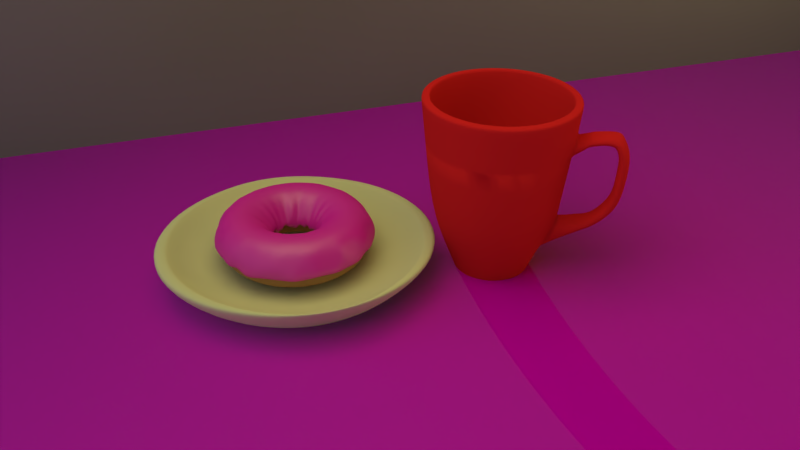 # Source: untitled8.blend  (saved by Blender 2.79.0; exported with 4.5.12 LTS)
import bpy
from mathutils import Matrix  # noqa: F401  (used for matrix-valued properties, if any)

bpy.ops.wm.read_factory_settings(use_empty=True)
scene = bpy.context.scene
scene.name = 'Scene'

# ---- collections
col_collection_1 = bpy.data.collections.new('Collection 1'); scene.collection.children.link(col_collection_1)
col_collection_2 = bpy.data.collections.new('Collection 2'); scene.collection.children.link(col_collection_2)
col_collection_3 = bpy.data.collections.new('Collection 3'); scene.collection.children.link(col_collection_3)
col_collection_4 = bpy.data.collections.new('Collection 4'); scene.collection.children.link(col_collection_4)
col_collection_4.hide_render = True
col_collection_4.hide_viewport = True

# ---- images (referenced by path relative to the original .blend; pixels are not part of the script)
import os
ASSET_DIR = os.environ.get("B2B_ASSET_DIR", "")  # directory of the original .blend (textures are referenced by path, not embedded)
HERE = os.path.dirname(os.path.abspath(__file__))  # packed textures are extracted next to this script under _unpacked/

def load_image(name, relpath, width, height, colorspace="sRGB"):
    """Load a texture the original file referenced (path relative to the .blend, or extracted next to this script)."""
    p = next((c for c in (os.path.join(HERE, relpath), os.path.join(ASSET_DIR, relpath)) if relpath and os.path.exists(c)), "")
    if p:
        img = bpy.data.images.load(p, check_existing=True)
        img.name = name
    else:  # same state as the original file: an image datablock whose file is absent (Cycles renders it pink)
        img = bpy.data.images.new(name, width, height)
        img.source = "FILE"
        img.filepath = "//" + (relpath or name)
    img.colorspace_settings.name = colorspace
    return img
img_fabricfleece001_col_var1_3k_jpg = load_image('FabricFleece001_COL_VAR1_3K.jpg', 'FabricFleece001_COL_VAR1_3K.jpg', 1024, 1024, 'sRGB')
img_fabricfleece001_nrm_3k_jpg = load_image('FabricFleece001_NRM_3K.jpg', 'FabricFleece001_NRM_3K.jpg', 1024, 1024, 'Non-Color')

# ---- materials (node trees are filled in below, after node groups)
mat_material_002 = bpy.data.materials.new('Material.002')
mat_material_002.alpha_threshold = 0.0
mat_material_002.roughness = 0.5
mat_material_001 = bpy.data.materials.new('Material.001')
mat_material_001.alpha_threshold = 0.0
mat_material_001.roughness = 0.5
mat_material_003 = bpy.data.materials.new('Material.003')
mat_material_003.alpha_threshold = 0.0
mat_material_003.roughness = 0.5
mat_material_005 = bpy.data.materials.new('Material.005')
mat_material_005.alpha_threshold = 0.0
mat_material_005.roughness = 0.5
mat_material_004 = bpy.data.materials.new('Material.004')
mat_material_004.alpha_threshold = 0.0
mat_material_004.roughness = 0.5
mat_material = bpy.data.materials.new('Material')
mat_material.alpha_threshold = 0.0
mat_material.roughness = 0.5
mat_yellow = bpy.data.materials.new('yellow')
mat_yellow.alpha_threshold = 0.0
mat_yellow.roughness = 0.5
mat_green = bpy.data.materials.new('green')
mat_green.alpha_threshold = 0.0
mat_green.roughness = 0.5
mat_sprikle_blue = bpy.data.materials.new('sprikle_blue')
mat_sprikle_blue.alpha_threshold = 0.0
mat_sprikle_blue.roughness = 0.5

# ---- material node trees
mat_material_002.use_nodes = True; mat_material_002.node_tree.nodes.clear()
_N = mat_material_002.node_tree.nodes; _L = mat_material_002.node_tree.links
n0 = _N.new('ShaderNodeOutputMaterial'); n0.name = 'Material Output'; n0.location = (460, 306)
n1 = _N.new('ShaderNodeMixShader'); n1.name = 'Mix Shader'; n1.location = (240, 326)
n1.inputs[0].default_value = 0.1
n2 = _N.new('ShaderNodeBsdfDiffuse'); n2.name = 'Diffuse BSDF'; n2.location = (20, 397)
n2.inputs[0].default_value = (0.8, 0.01122, 0.509, 1.0)
n2.inputs[1].default_value = 0.25
n3 = _N.new('ShaderNodeBsdfAnisotropic'); n3.name = 'Glossy BSDF'; n3.location = (25, 238)
n3.distribution = 'GGX'
n3.inputs[1].default_value = 0.4472
_L.new(n2.outputs[0], n1.inputs[1])
_L.new(n1.outputs[0], n0.inputs[0])
_L.new(n3.outputs[0], n1.inputs[2])
n0.is_active_output = True
mat_material_001.use_nodes = True; mat_material_001.node_tree.nodes.clear()
_N = mat_material_001.node_tree.nodes; _L = mat_material_001.node_tree.links
n0 = _N.new('ShaderNodeBsdfDiffuse'); n0.name = 'Diffuse BSDF'; n0.location = (10, 300)
n0.inputs[0].default_value = (0.8864, 0.4678, 0.214, 1.0)
n0.inputs[1].default_value = 0.375
n1 = _N.new('ShaderNodeMixShader'); n1.name = 'Mix Shader'; n1.location = (267, 311)
n2 = _N.new('ShaderNodeOutputMaterial'); n2.name = 'Material Output'; n2.location = (467, 324)
n2.width = 159
_L.new(n0.outputs[0], n1.inputs[1])
_L.new(n1.outputs[0], n2.inputs[0])
n2.is_active_output = True
mat_material_003.use_nodes = True; mat_material_003.node_tree.nodes.clear()
_N = mat_material_003.node_tree.nodes; _L = mat_material_003.node_tree.links
n0 = _N.new('ShaderNodeBsdfDiffuse'); n0.name = 'Diffuse BSDF'; n0.location = (10, 300)
n0.inputs[0].default_value = (0.8, 0.02118, 0.02715, 1.0)
n0.inputs[1].default_value = 0.225
n1 = _N.new('ShaderNodeBsdfAnisotropic'); n1.name = 'Glossy BSDF'; n1.location = (10, 146)
n1.distribution = 'GGX'
n1.inputs[0].default_value = (0.0, 0.0, 0.0, 1.0)
n1.inputs[1].default_value = 0.5477
n2 = _N.new('ShaderNodeOutputMaterial'); n2.name = 'Material Output'; n2.location = (479, 230)
n3 = _N.new('ShaderNodeMixShader'); n3.name = 'Mix Shader'; n3.location = (259, 274)
n3.inputs[0].default_value = 0.1
_L.new(n0.outputs[0], n3.inputs[1])
_L.new(n3.outputs[0], n2.inputs[0])
_L.new(n1.outputs[0], n3.inputs[2])
n2.is_active_output = True
mat_material_005.use_nodes = True; mat_material_005.node_tree.nodes.clear()
_N = mat_material_005.node_tree.nodes; _L = mat_material_005.node_tree.links
n0 = _N.new('ShaderNodeBsdfDiffuse'); n0.name = 'Diffuse BSDF'; n0.location = (10, 300)
n0.inputs[0].default_value = (0.151, 0.151, 0.151, 1.0)
n1 = _N.new('ShaderNodeBsdfAnisotropic'); n1.name = 'Glossy BSDF'; n1.location = (23, 130)
n1.distribution = 'GGX'
n1.inputs[1].default_value = 0.4472
n2 = _N.new('ShaderNodeMixShader'); n2.name = 'Mix Shader'; n2.location = (220, 205)
n2.inputs[0].default_value = 0.1636
n3 = _N.new('ShaderNodeOutputMaterial'); n3.name = 'Material Output'; n3.location = (418, 257)
_L.new(n0.outputs[0], n2.inputs[1])
_L.new(n1.outputs[0], n2.inputs[2])
_L.new(n2.outputs[0], n3.inputs[0])
n3.is_active_output = True
mat_material_004.use_nodes = True; mat_material_004.node_tree.nodes.clear()
_N = mat_material_004.node_tree.nodes; _L = mat_material_004.node_tree.links
n0 = _N.new('ShaderNodeOutputMaterial'); n0.name = 'Material Output'; n0.location = (709, 294)
n1 = _N.new('ShaderNodeTexImage'); n1.name = 'Image Texture'; n1.location = (-213, 301)
n1.width = 140
n1.image = img_fabricfleece001_col_var1_3k_jpg
n2 = _N.new('ShaderNodeMixShader'); n2.name = 'Mix Shader'; n2.location = (426, 338)
n2.inputs[0].default_value = 0.1909
n3 = _N.new('ShaderNodeTexImage'); n3.name = 'Image Texture.001'; n3.location = (-200, 8)
n3.width = 140
n3.image = img_fabricfleece001_nrm_3k_jpg
n4 = _N.new('ShaderNodeBsdfDiffuse'); n4.name = 'Diffuse BSDF'; n4.location = (250, 336)
n4.inputs[1].default_value = 0.2333
n5 = _N.new('ShaderNodeNormalMap'); n5.name = 'Normal Map'; n5.location = (20, 96)
n6 = _N.new('ShaderNodeBsdfAnisotropic'); n6.name = 'Glossy BSDF'; n6.location = (269, 163)
n6.distribution = 'GGX'
n6.inputs[0].default_value = (0.8, 0.7409, 0.785, 1.0)
n6.inputs[1].default_value = 0.0
_L.new(n4.outputs[0], n2.inputs[1])
_L.new(n2.outputs[0], n0.inputs[0])
_L.new(n6.outputs[0], n2.inputs[2])
_L.new(n1.outputs[0], n4.inputs[0])
_L.new(n3.outputs[0], n5.inputs[1])
_L.new(n5.outputs[0], n4.inputs[2])
_L.new(n5.outputs[0], n6.inputs[4])
n0.is_active_output = True
mat_material.use_nodes = True; mat_material.node_tree.nodes.clear()
_N = mat_material.node_tree.nodes; _L = mat_material.node_tree.links
n0 = _N.new('ShaderNodeOutputMaterial'); n0.name = 'Material Output'; n0.location = (385, 300)
n1 = _N.new('ShaderNodeBsdfDiffuse'); n1.name = 'Diffuse BSDF'; n1.location = (10, 300)
n1.inputs[0].default_value = (0.7421, 0.7181, 0.4597, 1.0)
n1.inputs[1].default_value = 0.1833
n2 = _N.new('ShaderNodeMixShader'); n2.name = 'Mix Shader'; n2.location = (218, 222)
n2.inputs[0].default_value = 0.03636
n3 = _N.new('ShaderNodeBsdfAnisotropic'); n3.name = 'Glossy BSDF'; n3.location = (7, 150)
n3.distribution = 'GGX'
n3.inputs[0].default_value = (0.04499, 0.8, 0.01431, 1.0)
n3.inputs[1].default_value = 0.483
_L.new(n1.outputs[0], n2.inputs[1])
_L.new(n2.outputs[0], n0.inputs[0])
_L.new(n3.outputs[0], n2.inputs[2])
n0.is_active_output = True
mat_yellow.use_nodes = True; mat_yellow.node_tree.nodes.clear()
_N = mat_yellow.node_tree.nodes; _L = mat_yellow.node_tree.links
n0 = _N.new('ShaderNodeOutputMaterial'); n0.name = 'Material Output'; n0.location = (433, 300)
n1 = _N.new('ShaderNodeMixShader'); n1.name = 'Mix Shader'; n1.location = (198, 309)
n1.inputs[0].default_value = 0.4
n2 = _N.new('ShaderNodeBsdfDiffuse'); n2.name = 'Diffuse BSDF'; n2.location = (-94, 299)
n2.inputs[0].default_value = (0.8, 0.6902, 0.0403, 1.0)
n3 = _N.new('ShaderNodeBsdfAnisotropic'); n3.name = 'Glossy BSDF'; n3.location = (-86, 149)
n3.distribution = 'GGX'
n3.inputs[1].default_value = 0.3764
_L.new(n2.outputs[0], n1.inputs[1])
_L.new(n1.outputs[0], n0.inputs[0])
_L.new(n3.outputs[0], n1.inputs[2])
n0.is_active_output = True
mat_green.use_nodes = True; mat_green.node_tree.nodes.clear()
_N = mat_green.node_tree.nodes; _L = mat_green.node_tree.links
n0 = _N.new('ShaderNodeOutputMaterial'); n0.name = 'Material Output'; n0.location = (433, 300)
n1 = _N.new('ShaderNodeMixShader'); n1.name = 'Mix Shader'; n1.location = (198, 309)
n1.inputs[0].default_value = 0.4
n2 = _N.new('ShaderNodeBsdfDiffuse'); n2.name = 'Diffuse BSDF'; n2.location = (-94, 299)
n2.inputs[0].default_value = (0.09244, 0.8, 0.05955, 1.0)
n3 = _N.new('ShaderNodeBsdfAnisotropic'); n3.name = 'Glossy BSDF'; n3.location = (-86, 149)
n3.distribution = 'GGX'
n3.inputs[1].default_value = 0.3764
_L.new(n2.outputs[0], n1.inputs[1])
_L.new(n1.outputs[0], n0.inputs[0])
_L.new(n3.outputs[0], n1.inputs[2])
n0.is_active_output = True
mat_sprikle_blue.use_nodes = True; mat_sprikle_blue.node_tree.nodes.clear()
_N = mat_sprikle_blue.node_tree.nodes; _L = mat_sprikle_blue.node_tree.links
n0 = _N.new('ShaderNodeOutputMaterial'); n0.name = 'Material Output'; n0.location = (433, 300)
n1 = _N.new('ShaderNodeMixShader'); n1.name = 'Mix Shader'; n1.location = (198, 309)
n1.inputs[0].default_value = 0.4
n2 = _N.new('ShaderNodeBsdfDiffuse'); n2.name = 'Diffuse BSDF'; n2.location = (-94, 299)
n2.inputs[0].default_value = (0.01574, 0.01354, 0.8, 1.0)
n3 = _N.new('ShaderNodeBsdfAnisotropic'); n3.name = 'Glossy BSDF'; n3.location = (-86, 149)
n3.distribution = 'GGX'
n3.inputs[1].default_value = 0.3764
_L.new(n2.outputs[0], n1.inputs[1])
_L.new(n1.outputs[0], n0.inputs[0])
_L.new(n3.outputs[0], n1.inputs[2])
n0.is_active_output = True

# ---- world
world_world = bpy.data.worlds.new('World'); scene.world = world_world
world_world.use_nodes = True; world_world.node_tree.nodes.clear()
_N = world_world.node_tree.nodes; _L = world_world.node_tree.links
n0 = _N.new('ShaderNodeOutputWorld'); n0.name = 'World Output'; n0.location = (300, 300)
n1 = _N.new('ShaderNodeBackground'); n1.name = 'Background'; n1.location = (10, 300)
n1.inputs[0].default_value = (0.3185, 0.3185, 0.3185, 1.0)
n1.inputs[1].default_value = 0.0
_L.new(n1.outputs[0], n0.inputs[0])
n0.is_active_output = True
world_world.color = (0.05088, 0.05088, 0.05088)
world_world.use_sun_shadow = False
world_world.sun_shadow_jitter_overblur = 0.0
world_world.cycles.sampling_method = 'MANUAL'

# ---- cameras
cam_camera = bpy.data.cameras.new('Camera')
cam_camera.clip_end = 100.0
cam_camera.lens = 35.0
cam_camera.sensor_width = 30.39
cam_camera.sensor_height = 18.0
cam_camera.ortho_scale = 7.314
cam_camera.panorama_type = 'EQUIRECTANGULAR'
cam_camera.dof.focus_distance = 0.0

# ---- lights
light_area_002 = bpy.data.lights.new('Area.002', 'AREA')
light_area_002.color = (1.0, 0.8853, 0.331)
light_area_002.transmission_factor = 0.0
light_area_002.energy = 392.7
light_area_002.shadow_buffer_clip_start = 0.5
light_area_002.shadow_soft_size = 2.312
light_area_002.shadow_maximum_resolution = 0.006
light_area_002.use_absolute_resolution = True
light_area_002.size = 2.312
light_area_002.size_y = 0.1
light_area_001 = bpy.data.lights.new('Area.001', 'AREA')
light_area_001.color = (1.0, 0.8853, 0.331)
light_area_001.transmission_factor = 0.0
light_area_001.energy = 392.7
light_area_001.shadow_buffer_clip_start = 0.5
light_area_001.shadow_soft_size = 2.312
light_area_001.shadow_maximum_resolution = 0.006
light_area_001.use_absolute_resolution = True
light_area_001.size = 2.312
light_area_001.size_y = 0.1
light_area = bpy.data.lights.new('Area', 'AREA')
light_area.color = (0.8795, 1.0, 0.971)
light_area.transmission_factor = 0.0
light_area.energy = 7854.0
light_area.shadow_buffer_clip_start = 0.5
light_area.shadow_soft_size = 20.0
light_area.shadow_maximum_resolution = 0.006
light_area.use_absolute_resolution = True
light_area.size = 20.0
light_area.size_y = 0.1

# ---- meshes
me_torus_003 = bpy.data.meshes.new('Torus.003')
me_torus_003.from_pydata([(0.9046, 0.0001829, -0.01768), (0.877, 0.0002494, 0.05565), (0.7855, 0.0003497, 0.2378), (0.6386, 0.0003497, 0.2772), (0.4916, 0.0003497, 0.2378), (0.3628, 3.801e-05, 0.1277), (0.3389, 0.0002539, -0.02711), (0.8834, 0.1164, -0.06483), (0.8505, 0.1121, 0.1287), (0.7788, 0.1029, 0.2378), (0.6331, 0.08372, 0.2772), (0.4874, 0.06455, 0.2378), (0.3772, 0.04998, 0.08953), (0.3259, 0.04301, -0.09469), (0.8578, 0.23, -0.01645), (0.8417, 0.2258, 0.09197), (0.7587, 0.2037, 0.2378), (0.6168, 0.1657, 0.2772), (0.4749, 0.1276, 0.2378), (0.357, 0.0958, 0.0641), (0.3255, 0.08749, -0.0208), (0.832, 0.3448, -0.07536), (0.8108, 0.3362, 0.1057), (0.7257, 0.301, 0.2378), (0.5899, 0.2448, 0.2772), (0.4542, 0.1886, 0.2378), (0.3404, 0.1412, 0.0437), (0.3108, 0.129, -0.08138), (0.7637, 0.441, -0.003206), (0.7546, 0.4359, 0.1324), (0.6802, 0.3932, 0.2378), (0.553, 0.3197, 0.2772), (0.4257, 0.2463, 0.2378), (0.3303, 0.1911, 0.06097), (0.2896, 0.1675, -0.09262), (0.7067, 0.5424, -0.0849), (0.6892, 0.5291, 0.08364), (0.6231, 0.4786, 0.2378), (0.5066, 0.3892, 0.2772), (0.39, 0.2998, 0.2378), (0.2879, 0.221, 0.06811), (0.2666, 0.2048, -0.02006), (0.6429, 0.6433, -0.06568), (0.618, 0.6184, 0.1032), (0.5554, 0.5559, 0.2378), (0.4515, 0.452, 0.2772), (0.3476, 0.3481, 0.2378), (0.2659, 0.2663, 0.04813), (0.2348, 0.235, -0.06451), (0.5388, 0.7023, -0.04067), (0.5416, 0.7064, 0.08157), (0.4781, 0.6237, 0.2378), (0.3887, 0.5071, 0.2772), (0.2992, 0.3906, 0.2378), (0.2309, 0.3014, 0.1231), (0.2019, 0.2634, -0.07135), (0.4419, 0.7655, -0.04677), (0.4399, 0.7625, 0.1098), (0.3926, 0.6808, 0.2378), (0.3192, 0.5535, 0.2772), (0.2457, 0.4263, 0.2378), (0.183, 0.3172, 0.07751), (0.1653, 0.2865, -0.06077), (0.342, 0.8259, -0.05688), (0.3244, 0.7834, 0.1223), (0.3005, 0.7262, 0.2378), (0.2442, 0.5905, 0.2772), (0.188, 0.4548, 0.2378), (0.1431, 0.3461, 0.1001), (0.1307, 0.3163, -0.03884), (0.2394, 0.8943, -0.05844), (0.2222, 0.8297, 0.07108), (0.2031, 0.7593, 0.2378), (0.1651, 0.6173, 0.2772), (0.1271, 0.4754, 0.2378), (0.09776, 0.3657, 0.1152), (0.08784, 0.3287, -0.09395), (0.1155, 0.8774, -0.06666), (0.1102, 0.8376, 0.1192), (0.1023, 0.7793, 0.2378), (0.08317, 0.6336, 0.2772), (0.064, 0.488, 0.2378), (0.04761, 0.362, 0.1179), (0.04373, 0.3333, -0.0754), (-0.0001512, 0.9182, -0.03479), (-7.492e-06, 0.8393, 0.1303), (-0.0002019, 0.786, 0.2378), (-0.0002019, 0.6391, 0.2772), (-0.0002019, 0.4922, 0.2378), (-7.466e-08, 0.3602, 0.06572), (-7.68e-05, 0.3316, -0.0153), (-0.1162, 0.8822, -0.04933), (-0.1098, 0.8337, 0.09824), (-0.1028, 0.7793, 0.2378), (-0.08358, 0.6336, 0.2772), (-0.0644, 0.488, 0.2378), (-0.04928, 0.3735, 0.1008), (-0.04425, 0.3353, -0.06757), (-0.2378, 0.8872, -0.04752), (-0.2194, 0.8187, 0.07338), (-0.2035, 0.7593, 0.2378), (-0.1655, 0.6173, 0.2772), (-0.1275, 0.4754, 0.2378), (-0.09475, 0.3535, 0.1052), (-0.08712, 0.3249, -0.03787), (-0.337, 0.8135, -0.04964), (-0.3391, 0.8185, 0.09888), (-0.3009, 0.7262, 0.2378), (-0.2446, 0.5905, 0.2772), (-0.1884, 0.4548, 0.2378), (-0.1408, 0.3398, 0.0722), (-0.129, 0.3113, -0.0495), (-0.4605, 0.7976, -0.03617), (-0.42, 0.7274, 0.1046), (-0.393, 0.6808, 0.2378), (-0.3196, 0.5535, 0.2772), (-0.2461, 0.4263, 0.2378), (-0.1824, 0.3158, 0.07849), (-0.1643, 0.2846, -0.05542), (-0.5511, 0.7182, -0.04796), (-0.52, 0.6777, 0.1082), (-0.4785, 0.6237, 0.2378), (-0.3891, 0.5071, 0.2772), (-0.2996, 0.3906, 0.2378), (-0.2241, 0.2921, 0.06337), (-0.1998, 0.2604, -0.04655), (-0.6194, 0.6194, -0.0168), (-0.6163, 0.6164, 0.1166), (-0.5558, 0.5559, 0.2378), (-0.4519, 0.452, 0.2772), (-0.348, 0.3481, 0.2378), (-0.2553, 0.2553, 0.1084), (-0.2336, 0.2337, -0.05461), (-0.7207, 0.5532, -0.02337), (-0.6828, 0.524, 0.1039), (-0.6235, 0.4786, 0.2378), (-0.507, 0.3892, 0.2772), (-0.3904, 0.2998, 0.2378), (-0.297, 0.228, 0.1265), (-0.2584, 0.1983, -0.014), (-0.7663, 0.4425, -0.05063), (-0.7307, 0.4219, 0.07192), (-0.6806, 0.3932, 0.2378), (-0.5534, 0.3197, 0.2772), (-0.4262, 0.2463, 0.2378), (-0.32, 0.1848, 0.08155), (-0.2931, 0.1694, -0.02164), (-0.8245, 0.3416, -0.0466), (-0.7903, 0.3274, 0.09924), (-0.7261, 0.301, 0.2378), (-0.5903, 0.2448, 0.2772), (-0.4546, 0.1886, 0.2378), (-0.3472, 0.144, 0.08103), (-0.3102, 0.1286, -0.08584), (-0.8689, 0.233, -0.04866), (-0.8561, 0.2296, 0.1225), (-0.7591, 0.2037, 0.2378), (-0.6172, 0.1657, 0.2772), (-0.4753, 0.1276, 0.2378), (-0.3497, 0.09372, 0.07503), (-0.3286, 0.08828, -0.06455), (-0.8819, 0.1162, -0.04458), (-0.8656, 0.1142, 0.08243), (-0.7792, 0.1029, 0.2378), (-0.6335, 0.08372, 0.2772), (-0.4878, 0.06455, 0.2378), (-0.3742, 0.0495, 0.09069), (-0.3364, 0.04452, -0.08505), (-0.8847, 6.331e-05, -0.06755), (-0.842, 2.998e-05, 0.116), (-0.7859, 0.0003498, 0.2378), (-0.639, 0.0003498, 0.2772), (-0.492, 0.0003498, 0.2378), (-0.3661, 8.595e-05, 0.1189), (-0.3308, 0.0001205, -0.08033), (-0.896, -0.1178, -0.02746), (-0.8758, -0.115, 0.07127), (-0.7792, -0.1022, 0.2378), (-0.6335, -0.08303, 0.2772), (-0.4878, -0.06385, 0.2378), (-0.3581, -0.04713, 0.07086), (-0.3322, -0.04353, -0.09323), (-0.8624, -0.2309, -0.01818), (-0.8154, -0.2184, 0.09514), (-0.7591, -0.203, 0.2378), (-0.6172, -0.165, 0.2772), (-0.4753, -0.1269, 0.2378), (-0.3484, -0.09336, 0.1303), (-0.3255, -0.08697, -0.04578), (-0.8573, -0.3547, -0.02008), (-0.8064, -0.3337, 0.09074), (-0.7261, -0.3003, 0.2378), (-0.5903, -0.2441, 0.2772), (-0.4546, -0.1879, 0.2378), (-0.3332, -0.138, 0.05549), (-0.3016, -0.1249, -0.05954), (-0.8005, -0.4618, -0.032), (-0.7411, -0.4277, 0.1159), (-0.6806, -0.3925, 0.2378), (-0.5534, -0.319, 0.2772), (-0.4262, -0.2456, 0.2378), (-0.3173, -0.1831, 0.09325), (-0.2861, -0.165, -0.06019), (-0.698, -0.5356, -0.06311), (-0.6751, -0.5179, 0.0555), (-0.6235, -0.4779, 0.2378), (-0.507, -0.3885, 0.2772), (-0.3904, -0.2991, 0.2378), (-0.293, -0.2246, 0.04304), (-0.2632, -0.2018, -0.1033), (-0.6269, -0.6268, -0.04832), (-0.6208, -0.6204, 0.04962), (-0.5558, -0.5552, 0.2378), (-0.4519, -0.4513, 0.2772), (-0.348, -0.3474, 0.2378), (-0.2582, -0.2581, 0.05719), (-0.2348, -0.2345, -0.007249), (-0.5628, -0.7329, -0.06517), (-0.5357, -0.6977, 0.1283), (-0.4785, -0.623, 0.2378), (-0.3891, -0.5064, 0.2772), (-0.2996, -0.3899, 0.2378), (-0.2323, -0.3021, 0.1057), (-0.1998, -0.2602, -0.09289), (-0.4464, -0.7729, -0.02565), (-0.4257, -0.7371, 0.1137), (-0.393, -0.6801, 0.2378), (-0.3196, -0.5528, 0.2772), (-0.2461, -0.4256, 0.2378), (-0.1846, -0.3195, 0.07298), (-0.1645, -0.2848, -0.04379), (-0.344, -0.8301, -0.03077), (-0.3229, -0.7794, 0.09405), (-0.3009, -0.7255, 0.2378), (-0.2446, -0.5898, 0.2772), (-0.1884, -0.4541, 0.2378), (-0.1454, -0.3504, 0.04447), (-0.1279, -0.3083, -0.04613), (-0.2289, -0.8541, -0.09987), (-0.2169, -0.8095, 0.1124), (-0.2035, -0.7586, 0.2378), (-0.1655, -0.6166, 0.2772), (-0.1275, -0.4747, 0.2378), (-0.09905, -0.3687, 0.09348), (-0.08611, -0.3209, -0.1008), (-0.1147, -0.8714, -0.03303), (-0.1099, -0.8347, 0.1123), (-0.1028, -0.7786, 0.2378), (-0.08358, -0.6329, 0.2772), (-0.0644, -0.4873, 0.2378), (-0.04738, -0.3596, 0.1301), (-0.04385, -0.3321, -0.07368), (-2.512e-06, -0.8748, -0.06632), (-0.0001401, -0.8758, 0.04935), (-0.0002019, -0.7853, 0.2378), (-0.0002019, -0.6384, 0.2772), (-0.0002019, -0.4915, 0.2378), (-1.502e-05, -0.3619, 0.03217), (-5.449e-05, -0.329, -0.06649), (0.116, -0.8815, -0.09771), (0.1104, -0.8386, 0.09174), (0.1023, -0.7786, 0.2378), (0.08317, -0.6329, 0.2772), (0.064, -0.4873, 0.2378), (0.04944, -0.3765, 0.02345), (0.04319, -0.3285, -0.03638), (0.2287, -0.8534, -0.01059), (0.2225, -0.8305, 0.01646), (0.2031, -0.7586, 0.2378), (0.1651, -0.6166, 0.2772), (0.1271, -0.4747, 0.2378), (0.09588, -0.358, 0.04153), (0.08641, -0.3227, -0.02998), (0.3544, -0.8557, -0.0615), (0.323, -0.7797, 0.1062), (0.3005, -0.7255, 0.2378), (0.2442, -0.5898, 0.2772), (0.188, -0.4541, 0.2378), (0.1441, -0.348, 0.04652), (0.1248, -0.3014, -0.08698), (0.4661, -0.8073, -0.1553), (0.4341, -0.7519, 0.01946), (0.3926, -0.6801, 0.2378), (0.3192, -0.5528, 0.2772), (0.2457, -0.4256, 0.2378), (0.1851, -0.3206, 0.1093), (0.1709, -0.296, -0.06615), (0.5484, -0.7147, -0.08267), (0.5283, -0.6884, 0.07362), (0.4781, -0.623, 0.2378), (0.3887, -0.5064, 0.2772), (0.2992, -0.3899, 0.2378), (0.2326, -0.303, 0.08557), (0.2013, -0.2623, -0.1146), (0.6533, -0.6532, -0.02616), (0.6069, -0.6069, 0.09454), (0.5554, -0.5552, 0.2378), (0.4515, -0.4513, 0.2772), (0.3476, -0.3474, 0.2378), (0.2586, -0.2586, 0.1348), (0.2297, -0.2297, -0.0275), (0.7159, -0.5492, -0.03018), (0.6913, -0.5303, 0.03362), (0.6231, -0.4779, 0.2378), (0.5066, -0.3885, 0.2772), (0.39, -0.2991, 0.2378), (0.2949, -0.2262, 0.08023), (0.26, -0.1994, -0.009868), (0.7915, -0.4568, -0.01771), (0.7652, -0.4416, 0.1206), (0.6802, -0.3925, 0.2378), (0.553, -0.319, 0.2772), (0.4257, -0.2456, 0.2378), (0.3182, -0.1836, 0.09689), (0.2804, -0.1619, -0.01778), (0.8129, -0.3367, -0.06851), (0.7779, -0.3222, 0.03512), (0.7257, -0.3003, 0.2378), (0.5899, -0.2441, 0.2772), (0.4542, -0.1879, 0.2378), (0.3393, -0.1405, 0.07664), (0.3154, -0.1304, -0.05189), (0.8825, -0.2363, -0.113), (0.8498, -0.2275, 0.09591), (0.7587, -0.203, 0.2378), (0.6168, -0.165, 0.2772), (0.4749, -0.1269, 0.2378), (0.357, -0.09553, 0.04577), (0.3255, -0.08702, -0.06013), (0.8943, -0.1176, -0.1025), (0.8461, -0.1113, 0.1009), (0.7788, -0.1022, 0.2378), (0.6331, -0.08303, 0.2772), (0.4874, -0.06385, 0.2378), (0.3722, -0.04879, 0.09629), (0.3339, -0.04375, -0.0763)], [], [(0, 1, 8, 7), (1, 2, 9, 8), (2, 3, 10, 9), (3, 4, 11, 10), (4, 5, 12, 11), (5, 6, 13, 12), (7, 8, 15, 14), (8, 9, 16, 15), (9, 10, 17, 16), (10, 11, 18, 17), (11, 12, 19, 18), (12, 13, 20, 19), (14, 15, 22, 21), (15, 16, 23, 22), (16, 17, 24, 23), (17, 18, 25, 24), (18, 19, 26, 25), (19, 20, 27, 26), (21, 22, 29, 28), (22, 23, 30, 29), (23, 24, 31, 30), (24, 25, 32, 31), (25, 26, 33, 32), (26, 27, 34, 33), (28, 29, 36, 35), (29, 30, 37, 36), (30, 31, 38, 37), (31, 32, 39, 38), (32, 33, 40, 39), (33, 34, 41, 40), (35, 36, 43, 42), (36, 37, 44, 43), (37, 38, 45, 44), (38, 39, 46, 45), (39, 40, 47, 46), (40, 41, 48, 47), (42, 43, 50, 49), (43, 44, 51, 50), (44, 45, 52, 51), (45, 46, 53, 52), (46, 47, 54, 53), (47, 48, 55, 54), (49, 50, 57, 56), (50, 51, 58, 57), (51, 52, 59, 58), (52, 53, 60, 59), (53, 54, 61, 60), (54, 55, 62, 61), (56, 57, 64, 63), (57, 58, 65, 64), (58, 59, 66, 65), (59, 60, 67, 66), (60, 61, 68, 67), (61, 62, 69, 68), (63, 64, 71, 70), (64, 65, 72, 71), (65, 66, 73, 72), (66, 67, 74, 73), (67, 68, 75, 74), (68, 69, 76, 75), (70, 71, 78, 77), (71, 72, 79, 78), (72, 73, 80, 79), (73, 74, 81, 80), (74, 75, 82, 81), (75, 76, 83, 82), (77, 78, 85, 84), (78, 79, 86, 85), (79, 80, 87, 86), (80, 81, 88, 87), (81, 82, 89, 88), (82, 83, 90, 89), (84, 85, 92, 91), (85, 86, 93, 92), (86, 87, 94, 93), (87, 88, 95, 94), (88, 89, 96, 95), (89, 90, 97, 96), (91, 92, 99, 98), (92, 93, 100, 99), (93, 94, 101, 100), (94, 95, 102, 101), (95, 96, 103, 102), (96, 97, 104, 103), (98, 99, 106, 105), (99, 100, 107, 106), (100, 101, 108, 107), (101, 102, 109, 108), (102, 103, 110, 109), (103, 104, 111, 110), (105, 106, 113, 112), (106, 107, 114, 113), (107, 108, 115, 114), (108, 109, 116, 115), (109, 110, 117, 116), (110, 111, 118, 117), (112, 113, 120, 119), (113, 114, 121, 120), (114, 115, 122, 121), (115, 116, 123, 122), (116, 117, 124, 123), (117, 118, 125, 124), (119, 120, 127, 126), (120, 121, 128, 127), (121, 122, 129, 128), (122, 123, 130, 129), (123, 124, 131, 130), (124, 125, 132, 131), (126, 127, 134, 133), (127, 128, 135, 134), (128, 129, 136, 135), (129, 130, 137, 136), (130, 131, 138, 137), (131, 132, 139, 138), (133, 134, 141, 140), (134, 135, 142, 141), (135, 136, 143, 142), (136, 137, 144, 143), (137, 138, 145, 144), (138, 139, 146, 145), (140, 141, 148, 147), (141, 142, 149, 148), (142, 143, 150, 149), (143, 144, 151, 150), (144, 145, 152, 151), (145, 146, 153, 152), (147, 148, 155, 154), (148, 149, 156, 155), (149, 150, 157, 156), (150, 151, 158, 157), (151, 152, 159, 158), (152, 153, 160, 159), (154, 155, 162, 161), (155, 156, 163, 162), (156, 157, 164, 163), (157, 158, 165, 164), (158, 159, 166, 165), (159, 160, 167, 166), (161, 162, 169, 168), (162, 163, 170, 169), (163, 164, 171, 170), (164, 165, 172, 171), (165, 166, 173, 172), (166, 167, 174, 173), (168, 169, 176, 175), (169, 170, 177, 176), (170, 171, 178, 177), (171, 172, 179, 178), (172, 173, 180, 179), (173, 174, 181, 180), (175, 176, 183, 182), (176, 177, 184, 183), (177, 178, 185, 184), (178, 179, 186, 185), (179, 180, 187, 186), (180, 181, 188, 187), (182, 183, 190, 189), (183, 184, 191, 190), (184, 185, 192, 191), (185, 186, 193, 192), (186, 187, 194, 193), (187, 188, 195, 194), (189, 190, 197, 196), (190, 191, 198, 197), (191, 192, 199, 198), (192, 193, 200, 199), (193, 194, 201, 200), (194, 195, 202, 201), (196, 197, 204, 203), (197, 198, 205, 204), (198, 199, 206, 205), (199, 200, 207, 206), (200, 201, 208, 207), (201, 202, 209, 208), (203, 204, 211, 210), (204, 205, 212, 211), (205, 206, 213, 212), (206, 207, 214, 213), (207, 208, 215, 214), (208, 209, 216, 215), (210, 211, 218, 217), (211, 212, 219, 218), (212, 213, 220, 219), (213, 214, 221, 220), (214, 215, 222, 221), (215, 216, 223, 222), (217, 218, 225, 224), (218, 219, 226, 225), (219, 220, 227, 226), (220, 221, 228, 227), (221, 222, 229, 228), (222, 223, 230, 229), (224, 225, 232, 231), (225, 226, 233, 232), (226, 227, 234, 233), (227, 228, 235, 234), (228, 229, 236, 235), (229, 230, 237, 236), (231, 232, 239, 238), (232, 233, 240, 239), (233, 234, 241, 240), (234, 235, 242, 241), (235, 236, 243, 242), (236, 237, 244, 243), (238, 239, 246, 245), (239, 240, 247, 246), (240, 241, 248, 247), (241, 242, 249, 248), (242, 243, 250, 249), (243, 244, 251, 250), (245, 246, 253, 252), (246, 247, 254, 253), (247, 248, 255, 254), (248, 249, 256, 255), (249, 250, 257, 256), (250, 251, 258, 257), (252, 253, 260, 259), (253, 254, 261, 260), (254, 255, 262, 261), (255, 256, 263, 262), (256, 257, 264, 263), (257, 258, 265, 264), (259, 260, 267, 266), (260, 261, 268, 267), (261, 262, 269, 268), (262, 263, 270, 269), (263, 264, 271, 270), (264, 265, 272, 271), (266, 267, 274, 273), (267, 268, 275, 274), (268, 269, 276, 275), (269, 270, 277, 276), (270, 271, 278, 277), (271, 272, 279, 278), (273, 274, 281, 280), (274, 275, 282, 281), (275, 276, 283, 282), (276, 277, 284, 283), (277, 278, 285, 284), (278, 279, 286, 285), (280, 281, 288, 287), (281, 282, 289, 288), (282, 283, 290, 289), (283, 284, 291, 290), (284, 285, 292, 291), (285, 286, 293, 292), (287, 288, 295, 294), (288, 289, 296, 295), (289, 290, 297, 296), (290, 291, 298, 297), (291, 292, 299, 298), (292, 293, 300, 299), (294, 295, 302, 301), (295, 296, 303, 302), (296, 297, 304, 303), (297, 298, 305, 304), (298, 299, 306, 305), (299, 300, 307, 306), (301, 302, 309, 308), (302, 303, 310, 309), (303, 304, 311, 310), (304, 305, 312, 311), (305, 306, 313, 312), (306, 307, 314, 313), (308, 309, 316, 315), (309, 310, 317, 316), (310, 311, 318, 317), (311, 312, 319, 318), (312, 313, 320, 319), (313, 314, 321, 320), (315, 316, 323, 322), (316, 317, 324, 323), (317, 318, 325, 324), (318, 319, 326, 325), (319, 320, 327, 326), (320, 321, 328, 327), (322, 323, 330, 329), (323, 324, 331, 330), (324, 325, 332, 331), (325, 326, 333, 332), (326, 327, 334, 333), (327, 328, 335, 334), (329, 330, 1, 0), (330, 331, 2, 1), (331, 332, 3, 2), (332, 333, 4, 3), (333, 334, 5, 4), (334, 335, 6, 5)])
me_torus_003.polygons.foreach_set('use_smooth', [True] * 288)
me_torus_003.materials.append(mat_material_002)
me_torus_003.use_remesh_preserve_volume = False
me_torus_003.use_remesh_preserve_attributes = False
me_torus_003.use_mirror_vertex_groups = False
me_torus_003.update()
me_torus_001 = bpy.data.meshes.new('Torus.001')
me_torus_001.from_pydata([(0.9165, 0.0, 0.0), (0.8778, 0.0, 0.1444), (0.7721, 0.0, 0.2501), (0.6277, 0.0, 0.2888), (0.4834, 0.0, 0.2501), (0.3777, 0.0, 0.1444), (0.339, 0.0, 3.536e-17), (0.3777, 0.0, -0.1444), (0.4834, 0.0, -0.2501), (0.6277, 0.0, -0.2888), (0.7721, 0.0, -0.2501), (0.8778, 0.0, -0.1444), (0.9087, 0.1196, 0.0), (0.8703, 0.1146, 0.1444), (0.7655, 0.1008, 0.2501), (0.6224, 0.08194, 0.2888), (0.4792, 0.06309, 0.2501), (0.3744, 0.0493, 0.1444), (0.3361, 0.04425, 3.536e-17), (0.3744, 0.0493, -0.1444), (0.4792, 0.06309, -0.2501), (0.6224, 0.08194, -0.2888), (0.7655, 0.1008, -0.2501), (0.8703, 0.1146, -0.1444), (0.8853, 0.2372, 0.0), (0.8479, 0.2272, 0.1444), (0.7458, 0.1998, 0.2501), (0.6064, 0.1625, 0.2888), (0.4669, 0.1251, 0.2501), (0.3648, 0.09775, 0.1444), (0.3274, 0.08773, 3.536e-17), (0.3648, 0.09775, -0.1444), (0.4669, 0.1251, -0.2501), (0.6064, 0.1625, -0.2888), (0.7458, 0.1998, -0.2501), (0.8479, 0.2272, -0.1444), (0.8467, 0.3507, 0.0), (0.811, 0.3359, 0.1444), (0.7134, 0.2955, 0.2501), (0.58, 0.2402, 0.2888), (0.4466, 0.185, 0.2501), (0.3489, 0.1445, 0.1444), (0.3132, 0.1297, 3.536e-17), (0.3489, 0.1445, -0.1444), (0.4466, 0.185, -0.2501), (0.58, 0.2402, -0.2888), (0.7134, 0.2955, -0.2501), (0.811, 0.3359, -0.1444), (0.7937, 0.4583, 0.0), (0.7602, 0.4389, 0.1444), (0.6687, 0.3861, 0.2501), (0.5436, 0.3139, 0.2888), (0.4186, 0.2417, 0.2501), (0.3271, 0.1888, 0.1444), (0.2936, 0.1695, 3.536e-17), (0.3271, 0.1888, -0.1444), (0.4186, 0.2417, -0.2501), (0.5436, 0.3139, -0.2888), (0.6687, 0.3861, -0.2501), (0.7602, 0.4389, -0.1444), (0.7271, 0.5579, 0.0), (0.6964, 0.5344, 0.1444), (0.6126, 0.47, 0.2501), (0.498, 0.3821, 0.2888), (0.3835, 0.2943, 0.2501), (0.2996, 0.2299, 0.1444), (0.2689, 0.2064, 3.536e-17), (0.2996, 0.2299, -0.1444), (0.3835, 0.2943, -0.2501), (0.498, 0.3821, -0.2888), (0.6126, 0.47, -0.2501), (0.6964, 0.5344, -0.1444), (0.6481, 0.6481, 0.0), (0.6207, 0.6207, 0.1444), (0.546, 0.546, 0.2501), (0.4439, 0.4439, 0.2888), (0.3418, 0.3418, 0.2501), (0.2671, 0.2671, 0.1444), (0.2397, 0.2397, 3.536e-17), (0.2671, 0.2671, -0.1444), (0.3418, 0.3418, -0.2501), (0.4439, 0.4439, -0.2888), (0.546, 0.546, -0.2501), (0.6207, 0.6207, -0.1444), (0.5579, 0.7271, 0.0), (0.5344, 0.6964, 0.1444), (0.47, 0.6126, 0.2501), (0.3821, 0.498, 0.2888), (0.2943, 0.3835, 0.2501), (0.2299, 0.2996, 0.1444), (0.2064, 0.2689, 3.536e-17), (0.2299, 0.2996, -0.1444), (0.2943, 0.3835, -0.2501), (0.3821, 0.498, -0.2888), (0.47, 0.6126, -0.2501), (0.5344, 0.6964, -0.1444), (0.4583, 0.7937, 0.0), (0.4389, 0.7602, 0.1444), (0.3861, 0.6687, 0.2501), (0.3139, 0.5436, 0.2888), (0.2417, 0.4186, 0.2501), (0.1888, 0.3271, 0.1444), (0.1695, 0.2936, 3.536e-17), (0.1888, 0.3271, -0.1444), (0.2417, 0.4186, -0.2501), (0.3139, 0.5436, -0.2888), (0.3861, 0.6687, -0.2501), (0.4389, 0.7602, -0.1444), (0.3507, 0.8467, 0.0), (0.3359, 0.811, 0.1444), (0.2955, 0.7134, 0.2501), (0.2402, 0.58, 0.2888), (0.185, 0.4466, 0.2501), (0.1445, 0.3489, 0.1444), (0.1297, 0.3132, 3.536e-17), (0.1445, 0.3489, -0.1444), (0.185, 0.4466, -0.2501), (0.2402, 0.58, -0.2888), (0.2955, 0.7134, -0.2501), (0.3359, 0.811, -0.1444), (0.2372, 0.8853, 0.0), (0.2272, 0.8479, 0.1444), (0.1998, 0.7458, 0.2501), (0.1625, 0.6064, 0.2888), (0.1251, 0.4669, 0.2501), (0.09775, 0.3648, 0.1444), (0.08773, 0.3274, 3.536e-17), (0.09775, 0.3648, -0.1444), (0.1251, 0.4669, -0.2501), (0.1625, 0.6064, -0.2888), (0.1998, 0.7458, -0.2501), (0.2272, 0.8479, -0.1444), (0.1196, 0.9087, 0.0), (0.1146, 0.8703, 0.1444), (0.1008, 0.7655, 0.2501), (0.08194, 0.6224, 0.2888), (0.06309, 0.4792, 0.2501), (0.0493, 0.3744, 0.1444), (0.04425, 0.3361, 3.536e-17), (0.0493, 0.3744, -0.1444), (0.06309, 0.4792, -0.2501), (0.08194, 0.6224, -0.2888), (0.1008, 0.7655, -0.2501), (0.1146, 0.8703, -0.1444), (6.919e-08, 0.9165, 0.0), (6.627e-08, 0.8778, 0.1444), (5.829e-08, 0.7721, 0.2501), (4.739e-08, 0.6277, 0.2888), (3.649e-08, 0.4834, 0.2501), (2.851e-08, 0.3777, 0.1444), (2.559e-08, 0.339, 3.536e-17), (2.851e-08, 0.3777, -0.1444), (3.649e-08, 0.4834, -0.2501), (4.739e-08, 0.6277, -0.2888), (5.829e-08, 0.7721, -0.2501), (6.627e-08, 0.8778, -0.1444), (-0.1196, 0.9087, 0.0), (-0.1146, 0.8703, 0.1444), (-0.1008, 0.7655, 0.2501), (-0.08194, 0.6224, 0.2888), (-0.06309, 0.4792, 0.2501), (-0.0493, 0.3744, 0.1444), (-0.04425, 0.3361, 3.536e-17), (-0.0493, 0.3744, -0.1444), (-0.06309, 0.4792, -0.2501), (-0.08194, 0.6224, -0.2888), (-0.1008, 0.7655, -0.2501), (-0.1146, 0.8703, -0.1444), (-0.2372, 0.8853, 0.0), (-0.2272, 0.8479, 0.1444), (-0.1998, 0.7458, 0.2501), (-0.1625, 0.6064, 0.2888), (-0.1251, 0.4669, 0.2501), (-0.09775, 0.3648, 0.1444), (-0.08773, 0.3274, 3.536e-17), (-0.09775, 0.3648, -0.1444), (-0.1251, 0.4669, -0.2501), (-0.1625, 0.6064, -0.2888), (-0.1998, 0.7458, -0.2501), (-0.2272, 0.8479, -0.1444), (-0.3507, 0.8467, 0.0), (-0.3359, 0.811, 0.1444), (-0.2955, 0.7134, 0.2501), (-0.2402, 0.58, 0.2888), (-0.185, 0.4466, 0.2501), (-0.1445, 0.3489, 0.1444), (-0.1297, 0.3132, 3.536e-17), (-0.1445, 0.3489, -0.1444), (-0.185, 0.4466, -0.2501), (-0.2402, 0.58, -0.2888), (-0.2955, 0.7134, -0.2501), (-0.3359, 0.811, -0.1444), (-0.4583, 0.7937, 0.0), (-0.4389, 0.7602, 0.1444), (-0.3861, 0.6687, 0.2501), (-0.3139, 0.5436, 0.2888), (-0.2417, 0.4186, 0.2501), (-0.1888, 0.3271, 0.1444), (-0.1695, 0.2936, 3.536e-17), (-0.1888, 0.3271, -0.1444), (-0.2417, 0.4186, -0.2501), (-0.3139, 0.5436, -0.2888), (-0.3861, 0.6687, -0.2501), (-0.4389, 0.7602, -0.1444), (-0.5579, 0.7271, 0.0), (-0.5344, 0.6964, 0.1444), (-0.47, 0.6126, 0.2501), (-0.3821, 0.498, 0.2888), (-0.2943, 0.3835, 0.2501), (-0.2299, 0.2996, 0.1444), (-0.2064, 0.2689, 3.536e-17), (-0.2299, 0.2996, -0.1444), (-0.2943, 0.3835, -0.2501), (-0.3821, 0.498, -0.2888), (-0.47, 0.6126, -0.2501), (-0.5344, 0.6964, -0.1444), (-0.6481, 0.6481, 0.0), (-0.6207, 0.6207, 0.1444), (-0.546, 0.546, 0.2501), (-0.4439, 0.4439, 0.2888), (-0.3418, 0.3418, 0.2501), (-0.2671, 0.2671, 0.1444), (-0.2397, 0.2397, 3.536e-17), (-0.2671, 0.2671, -0.1444), (-0.3418, 0.3418, -0.2501), (-0.4439, 0.4439, -0.2888), (-0.546, 0.546, -0.2501), (-0.6207, 0.6207, -0.1444), (-0.7271, 0.5579, 0.0), (-0.6964, 0.5344, 0.1444), (-0.6126, 0.47, 0.2501), (-0.498, 0.3821, 0.2888), (-0.3835, 0.2943, 0.2501), (-0.2996, 0.2299, 0.1444), (-0.2689, 0.2064, 3.536e-17), (-0.2996, 0.2299, -0.1444), (-0.3835, 0.2943, -0.2501), (-0.498, 0.3821, -0.2888), (-0.6126, 0.47, -0.2501), (-0.6964, 0.5344, -0.1444), (-0.7937, 0.4583, 0.0), (-0.7602, 0.4389, 0.1444), (-0.6687, 0.3861, 0.2501), (-0.5436, 0.3139, 0.2888), (-0.4186, 0.2417, 0.2501), (-0.3271, 0.1888, 0.1444), (-0.2936, 0.1695, 3.536e-17), (-0.3271, 0.1888, -0.1444), (-0.4186, 0.2417, -0.2501), (-0.5436, 0.3139, -0.2888), (-0.6687, 0.3861, -0.2501), (-0.7602, 0.4389, -0.1444), (-0.8467, 0.3507, 0.0), (-0.811, 0.3359, 0.1444), (-0.7134, 0.2955, 0.2501), (-0.58, 0.2402, 0.2888), (-0.4466, 0.185, 0.2501), (-0.3489, 0.1445, 0.1444), (-0.3132, 0.1297, 3.536e-17), (-0.3489, 0.1445, -0.1444), (-0.4466, 0.185, -0.2501), (-0.58, 0.2402, -0.2888), (-0.7134, 0.2955, -0.2501), (-0.811, 0.3359, -0.1444), (-0.8853, 0.2372, 0.0), (-0.8479, 0.2272, 0.1444), (-0.7458, 0.1998, 0.2501), (-0.6064, 0.1625, 0.2888), (-0.4669, 0.1251, 0.2501), (-0.3648, 0.09775, 0.1444), (-0.3274, 0.08773, 3.536e-17), (-0.3648, 0.09775, -0.1444), (-0.4669, 0.1251, -0.2501), (-0.6064, 0.1625, -0.2888), (-0.7458, 0.1998, -0.2501), (-0.8479, 0.2272, -0.1444), (-0.9087, 0.1196, 0.0), (-0.8703, 0.1146, 0.1444), (-0.7655, 0.1008, 0.2501), (-0.6224, 0.08194, 0.2888), (-0.4792, 0.06309, 0.2501), (-0.3744, 0.0493, 0.1444), (-0.3361, 0.04425, 3.536e-17), (-0.3744, 0.0493, -0.1444), (-0.4792, 0.06309, -0.2501), (-0.6224, 0.08194, -0.2888), (-0.7655, 0.1008, -0.2501), (-0.8703, 0.1146, -0.1444), (-0.9165, 8.012e-08, 0.0), (-0.8778, 7.674e-08, 0.1444), (-0.7721, 6.75e-08, 0.2501), (-0.6277, 5.488e-08, 0.2888), (-0.4834, 4.226e-08, 0.2501), (-0.3777, 3.302e-08, 0.1444), (-0.339, 2.963e-08, 3.536e-17), (-0.3777, 3.302e-08, -0.1444), (-0.4834, 4.226e-08, -0.2501), (-0.6277, 5.488e-08, -0.2888), (-0.7721, 6.75e-08, -0.2501), (-0.8778, 7.674e-08, -0.1444), (-0.9087, -0.1196, 0.0), (-0.8703, -0.1146, 0.1444), (-0.7655, -0.1008, 0.2501), (-0.6224, -0.08194, 0.2888), (-0.4792, -0.06309, 0.2501), (-0.3744, -0.0493, 0.1444), (-0.3361, -0.04425, 3.536e-17), (-0.3744, -0.0493, -0.1444), (-0.4792, -0.06309, -0.2501), (-0.6224, -0.08194, -0.2888), (-0.7655, -0.1008, -0.2501), (-0.8703, -0.1146, -0.1444), (-0.8853, -0.2372, 0.0), (-0.8479, -0.2272, 0.1444), (-0.7458, -0.1998, 0.2501), (-0.6064, -0.1625, 0.2888), (-0.4669, -0.1251, 0.2501), (-0.3648, -0.09775, 0.1444), (-0.3274, -0.08773, 3.536e-17), (-0.3648, -0.09775, -0.1444), (-0.4669, -0.1251, -0.2501), (-0.6064, -0.1625, -0.2888), (-0.7458, -0.1998, -0.2501), (-0.8479, -0.2272, -0.1444), (-0.8467, -0.3507, 0.0), (-0.811, -0.3359, 0.1444), (-0.7134, -0.2955, 0.2501), (-0.58, -0.2402, 0.2888), (-0.4466, -0.185, 0.2501), (-0.3489, -0.1445, 0.1444), (-0.3132, -0.1297, 3.536e-17), (-0.3489, -0.1445, -0.1444), (-0.4466, -0.185, -0.2501), (-0.58, -0.2402, -0.2888), (-0.7134, -0.2955, -0.2501), (-0.811, -0.3359, -0.1444), (-0.7937, -0.4583, 0.0), (-0.7602, -0.4389, 0.1444), (-0.6687, -0.3861, 0.2501), (-0.5436, -0.3139, 0.2888), (-0.4186, -0.2417, 0.2501), (-0.3271, -0.1888, 0.1444), (-0.2936, -0.1695, 3.536e-17), (-0.3271, -0.1888, -0.1444), (-0.4186, -0.2417, -0.2501), (-0.5436, -0.3139, -0.2888), (-0.6687, -0.3861, -0.2501), (-0.7602, -0.4389, -0.1444), (-0.7271, -0.5579, 0.0), (-0.6964, -0.5344, 0.1444), (-0.6126, -0.47, 0.2501), (-0.498, -0.3821, 0.2888), (-0.3835, -0.2943, 0.2501), (-0.2996, -0.2299, 0.1444), (-0.2689, -0.2064, 3.536e-17), (-0.2996, -0.2299, -0.1444), (-0.3835, -0.2943, -0.2501), (-0.498, -0.3821, -0.2888), (-0.6126, -0.47, -0.2501), (-0.6964, -0.5344, -0.1444), (-0.6481, -0.6481, 0.0), (-0.6207, -0.6207, 0.1444), (-0.546, -0.546, 0.2501), (-0.4439, -0.4439, 0.2888), (-0.3418, -0.3418, 0.2501), (-0.2671, -0.2671, 0.1444), (-0.2397, -0.2397, 3.536e-17), (-0.2671, -0.2671, -0.1444), (-0.3418, -0.3418, -0.2501), (-0.4439, -0.4439, -0.2888), (-0.546, -0.546, -0.2501), (-0.6207, -0.6207, -0.1444), (-0.5579, -0.7271, 0.0), (-0.5344, -0.6964, 0.1444), (-0.47, -0.6126, 0.2501), (-0.3821, -0.498, 0.2888), (-0.2943, -0.3835, 0.2501), (-0.2299, -0.2996, 0.1444), (-0.2064, -0.2689, 3.536e-17), (-0.2299, -0.2996, -0.1444), (-0.2943, -0.3835, -0.2501), (-0.3821, -0.498, -0.2888), (-0.47, -0.6126, -0.2501), (-0.5344, -0.6964, -0.1444), (-0.4583, -0.7937, 0.0), (-0.4389, -0.7602, 0.1444), (-0.3861, -0.6687, 0.2501), (-0.3139, -0.5436, 0.2888), (-0.2417, -0.4186, 0.2501), (-0.1888, -0.3271, 0.1444), (-0.1695, -0.2936, 3.536e-17), (-0.1888, -0.3271, -0.1444), (-0.2417, -0.4186, -0.2501), (-0.3139, -0.5436, -0.2888), (-0.3861, -0.6687, -0.2501), (-0.4389, -0.7602, -0.1444), (-0.3507, -0.8467, 0.0), (-0.3359, -0.811, 0.1444), (-0.2955, -0.7134, 0.2501), (-0.2402, -0.58, 0.2888), (-0.185, -0.4466, 0.2501), (-0.1445, -0.3489, 0.1444), (-0.1297, -0.3132, 3.536e-17), (-0.1445, -0.3489, -0.1444), (-0.185, -0.4466, -0.2501), (-0.2402, -0.58, -0.2888), (-0.2955, -0.7134, -0.2501), (-0.3359, -0.811, -0.1444), (-0.2372, -0.8853, 0.0), (-0.2272, -0.8479, 0.1444), (-0.1998, -0.7458, 0.2501), (-0.1625, -0.6064, 0.2888), (-0.1251, -0.4669, 0.2501), (-0.09775, -0.3648, 0.1444), (-0.08774, -0.3274, 3.536e-17), (-0.09775, -0.3648, -0.1444), (-0.1251, -0.4669, -0.2501), (-0.1625, -0.6064, -0.2888), (-0.1998, -0.7458, -0.2501), (-0.2272, -0.8479, -0.1444), (-0.1196, -0.9087, 0.0), (-0.1146, -0.8703, 0.1444), (-0.1008, -0.7655, 0.2501), (-0.08194, -0.6224, 0.2888), (-0.06309, -0.4792, 0.2501), (-0.0493, -0.3744, 0.1444), (-0.04425, -0.3361, 3.536e-17), (-0.0493, -0.3744, -0.1444), (-0.06309, -0.4792, -0.2501), (-0.08194, -0.6224, -0.2888), (-0.1008, -0.7655, -0.2501), (-0.1146, -0.8703, -0.1444), (6.919e-08, -0.9165, 0.0), (6.627e-08, -0.8778, 0.1444), (5.829e-08, -0.7721, 0.2501), (4.739e-08, -0.6277, 0.2888), (3.649e-08, -0.4834, 0.2501), (2.851e-08, -0.3777, 0.1444), (2.559e-08, -0.339, 3.536e-17), (2.851e-08, -0.3777, -0.1444), (3.649e-08, -0.4834, -0.2501), (4.739e-08, -0.6277, -0.2888), (5.829e-08, -0.7721, -0.2501), (6.627e-08, -0.8778, -0.1444), (0.1196, -0.9087, 0.0), (0.1146, -0.8703, 0.1444), (0.1008, -0.7655, 0.2501), (0.08194, -0.6224, 0.2888), (0.06309, -0.4792, 0.2501), (0.0493, -0.3744, 0.1444), (0.04425, -0.3361, 3.536e-17), (0.0493, -0.3744, -0.1444), (0.06309, -0.4792, -0.2501), (0.08194, -0.6224, -0.2888), (0.1008, -0.7655, -0.2501), (0.1146, -0.8703, -0.1444), (0.2372, -0.8853, 0.0), (0.2272, -0.8479, 0.1444), (0.1998, -0.7458, 0.2501), (0.1625, -0.6064, 0.2888), (0.1251, -0.4669, 0.2501), (0.09775, -0.3648, 0.1444), (0.08773, -0.3274, 3.536e-17), (0.09775, -0.3648, -0.1444), (0.1251, -0.4669, -0.2501), (0.1625, -0.6064, -0.2888), (0.1998, -0.7458, -0.2501), (0.2272, -0.8479, -0.1444), (0.3507, -0.8467, 0.0), (0.3359, -0.811, 0.1444), (0.2955, -0.7134, 0.2501), (0.2402, -0.58, 0.2888), (0.185, -0.4466, 0.2501), (0.1445, -0.3489, 0.1444), (0.1297, -0.3132, 3.536e-17), (0.1445, -0.3489, -0.1444), (0.185, -0.4466, -0.2501), (0.2402, -0.58, -0.2888), (0.2955, -0.7134, -0.2501), (0.3359, -0.811, -0.1444), (0.4583, -0.7937, 0.0), (0.4389, -0.7602, 0.1444), (0.3861, -0.6687, 0.2501), (0.3139, -0.5436, 0.2888), (0.2417, -0.4186, 0.2501), (0.1888, -0.3271, 0.1444), (0.1695, -0.2936, 3.536e-17), (0.1888, -0.3271, -0.1444), (0.2417, -0.4186, -0.2501), (0.3139, -0.5436, -0.2888), (0.3861, -0.6687, -0.2501), (0.4389, -0.7602, -0.1444), (0.5579, -0.7271, 0.0), (0.5344, -0.6964, 0.1444), (0.47, -0.6126, 0.2501), (0.3821, -0.498, 0.2888), (0.2943, -0.3835, 0.2501), (0.2299, -0.2996, 0.1444), (0.2064, -0.2689, 3.536e-17), (0.2299, -0.2996, -0.1444), (0.2943, -0.3835, -0.2501), (0.3821, -0.498, -0.2888), (0.47, -0.6126, -0.2501), (0.5344, -0.6964, -0.1444), (0.6481, -0.6481, 0.0), (0.6207, -0.6207, 0.1444), (0.546, -0.546, 0.2501), (0.4439, -0.4439, 0.2888), (0.3418, -0.3418, 0.2501), (0.2671, -0.2671, 0.1444), (0.2397, -0.2397, 3.536e-17), (0.2671, -0.2671, -0.1444), (0.3418, -0.3418, -0.2501), (0.4439, -0.4439, -0.2888), (0.546, -0.546, -0.2501), (0.6207, -0.6207, -0.1444), (0.7271, -0.5579, 0.0), (0.6964, -0.5344, 0.1444), (0.6126, -0.47, 0.2501), (0.498, -0.3821, 0.2888), (0.3835, -0.2943, 0.2501), (0.2996, -0.2299, 0.1444), (0.2689, -0.2064, 3.536e-17), (0.2996, -0.2299, -0.1444), (0.3835, -0.2943, -0.2501), (0.498, -0.3821, -0.2888), (0.6126, -0.47, -0.2501), (0.6964, -0.5344, -0.1444), (0.7937, -0.4583, 0.0), (0.7602, -0.4389, 0.1444), (0.6687, -0.3861, 0.2501), (0.5436, -0.3139, 0.2888), (0.4186, -0.2417, 0.2501), (0.3271, -0.1888, 0.1444), (0.2936, -0.1695, 3.536e-17), (0.3271, -0.1888, -0.1444), (0.4186, -0.2417, -0.2501), (0.5436, -0.3139, -0.2888), (0.6687, -0.3861, -0.2501), (0.7602, -0.4389, -0.1444), (0.8467, -0.3507, 0.0), (0.811, -0.3359, 0.1444), (0.7134, -0.2955, 0.2501), (0.58, -0.2402, 0.2888), (0.4466, -0.185, 0.2501), (0.3489, -0.1445, 0.1444), (0.3132, -0.1297, 3.536e-17), (0.3489, -0.1445, -0.1444), (0.4466, -0.185, -0.2501), (0.58, -0.2402, -0.2888), (0.7134, -0.2955, -0.2501), (0.811, -0.3359, -0.1444), (0.8853, -0.2372, 0.0), (0.8479, -0.2272, 0.1444), (0.7458, -0.1998, 0.2501), (0.6064, -0.1625, 0.2888), (0.4669, -0.1251, 0.2501), (0.3648, -0.09775, 0.1444), (0.3274, -0.08773, 3.536e-17), (0.3648, -0.09775, -0.1444), (0.4669, -0.1251, -0.2501), (0.6064, -0.1625, -0.2888), (0.7458, -0.1998, -0.2501), (0.8479, -0.2272, -0.1444), (0.9087, -0.1196, 0.0), (0.8703, -0.1146, 0.1444), (0.7655, -0.1008, 0.2501), (0.6224, -0.08194, 0.2888), (0.4792, -0.06309, 0.2501), (0.3744, -0.0493, 0.1444), (0.3361, -0.04425, 3.536e-17), (0.3744, -0.0493, -0.1444), (0.4792, -0.06309, -0.2501), (0.6224, -0.08194, -0.2888), (0.7655, -0.1008, -0.2501), (0.8703, -0.1146, -0.1444)], [], [(0, 12, 13, 1), (1, 13, 14, 2), (2, 14, 15, 3), (3, 15, 16, 4), (4, 16, 17, 5), (5, 17, 18, 6), (6, 18, 19, 7), (7, 19, 20, 8), (8, 20, 21, 9), (9, 21, 22, 10), (10, 22, 23, 11), (11, 23, 12, 0), (12, 24, 25, 13), (13, 25, 26, 14), (14, 26, 27, 15), (15, 27, 28, 16), (16, 28, 29, 17), (17, 29, 30, 18), (18, 30, 31, 19), (19, 31, 32, 20), (20, 32, 33, 21), (21, 33, 34, 22), (22, 34, 35, 23), (23, 35, 24, 12), (24, 36, 37, 25), (25, 37, 38, 26), (26, 38, 39, 27), (27, 39, 40, 28), (28, 40, 41, 29), (29, 41, 42, 30), (30, 42, 43, 31), (31, 43, 44, 32), (32, 44, 45, 33), (33, 45, 46, 34), (34, 46, 47, 35), (35, 47, 36, 24), (36, 48, 49, 37), (37, 49, 50, 38), (38, 50, 51, 39), (39, 51, 52, 40), (40, 52, 53, 41), (41, 53, 54, 42), (42, 54, 55, 43), (43, 55, 56, 44), (44, 56, 57, 45), (45, 57, 58, 46), (46, 58, 59, 47), (47, 59, 48, 36), (48, 60, 61, 49), (49, 61, 62, 50), (50, 62, 63, 51), (51, 63, 64, 52), (52, 64, 65, 53), (53, 65, 66, 54), (54, 66, 67, 55), (55, 67, 68, 56), (56, 68, 69, 57), (57, 69, 70, 58), (58, 70, 71, 59), (59, 71, 60, 48), (60, 72, 73, 61), (61, 73, 74, 62), (62, 74, 75, 63), (63, 75, 76, 64), (64, 76, 77, 65), (65, 77, 78, 66), (66, 78, 79, 67), (67, 79, 80, 68), (68, 80, 81, 69), (69, 81, 82, 70), (70, 82, 83, 71), (71, 83, 72, 60), (72, 84, 85, 73), (73, 85, 86, 74), (74, 86, 87, 75), (75, 87, 88, 76), (76, 88, 89, 77), (77, 89, 90, 78), (78, 90, 91, 79), (79, 91, 92, 80), (80, 92, 93, 81), (81, 93, 94, 82), (82, 94, 95, 83), (83, 95, 84, 72), (84, 96, 97, 85), (85, 97, 98, 86), (86, 98, 99, 87), (87, 99, 100, 88), (88, 100, 101, 89), (89, 101, 102, 90), (90, 102, 103, 91), (91, 103, 104, 92), (92, 104, 105, 93), (93, 105, 106, 94), (94, 106, 107, 95), (95, 107, 96, 84), (96, 108, 109, 97), (97, 109, 110, 98), (98, 110, 111, 99), (99, 111, 112, 100), (100, 112, 113, 101), (101, 113, 114, 102), (102, 114, 115, 103), (103, 115, 116, 104), (104, 116, 117, 105), (105, 117, 118, 106), (106, 118, 119, 107), (107, 119, 108, 96), (108, 120, 121, 109), (109, 121, 122, 110), (110, 122, 123, 111), (111, 123, 124, 112), (112, 124, 125, 113), (113, 125, 126, 114), (114, 126, 127, 115), (115, 127, 128, 116), (116, 128, 129, 117), (117, 129, 130, 118), (118, 130, 131, 119), (119, 131, 120, 108), (120, 132, 133, 121), (121, 133, 134, 122), (122, 134, 135, 123), (123, 135, 136, 124), (124, 136, 137, 125), (125, 137, 138, 126), (126, 138, 139, 127), (127, 139, 140, 128), (128, 140, 141, 129), (129, 141, 142, 130), (130, 142, 143, 131), (131, 143, 132, 120), (132, 144, 145, 133), (133, 145, 146, 134), (134, 146, 147, 135), (135, 147, 148, 136), (136, 148, 149, 137), (137, 149, 150, 138), (138, 150, 151, 139), (139, 151, 152, 140), (140, 152, 153, 141), (141, 153, 154, 142), (142, 154, 155, 143), (143, 155, 144, 132), (144, 156, 157, 145), (145, 157, 158, 146), (146, 158, 159, 147), (147, 159, 160, 148), (148, 160, 161, 149), (149, 161, 162, 150), (150, 162, 163, 151), (151, 163, 164, 152), (152, 164, 165, 153), (153, 165, 166, 154), (154, 166, 167, 155), (155, 167, 156, 144), (156, 168, 169, 157), (157, 169, 170, 158), (158, 170, 171, 159), (159, 171, 172, 160), (160, 172, 173, 161), (161, 173, 174, 162), (162, 174, 175, 163), (163, 175, 176, 164), (164, 176, 177, 165), (165, 177, 178, 166), (166, 178, 179, 167), (167, 179, 168, 156), (168, 180, 181, 169), (169, 181, 182, 170), (170, 182, 183, 171), (171, 183, 184, 172), (172, 184, 185, 173), (173, 185, 186, 174), (174, 186, 187, 175), (175, 187, 188, 176), (176, 188, 189, 177), (177, 189, 190, 178), (178, 190, 191, 179), (179, 191, 180, 168), (180, 192, 193, 181), (181, 193, 194, 182), (182, 194, 195, 183), (183, 195, 196, 184), (184, 196, 197, 185), (185, 197, 198, 186), (186, 198, 199, 187), (187, 199, 200, 188), (188, 200, 201, 189), (189, 201, 202, 190), (190, 202, 203, 191), (191, 203, 192, 180), (192, 204, 205, 193), (193, 205, 206, 194), (194, 206, 207, 195), (195, 207, 208, 196), (196, 208, 209, 197), (197, 209, 210, 198), (198, 210, 211, 199), (199, 211, 212, 200), (200, 212, 213, 201), (201, 213, 214, 202), (202, 214, 215, 203), (203, 215, 204, 192), (204, 216, 217, 205), (205, 217, 218, 206), (206, 218, 219, 207), (207, 219, 220, 208), (208, 220, 221, 209), (209, 221, 222, 210), (210, 222, 223, 211), (211, 223, 224, 212), (212, 224, 225, 213), (213, 225, 226, 214), (214, 226, 227, 215), (215, 227, 216, 204), (216, 228, 229, 217), (217, 229, 230, 218), (218, 230, 231, 219), (219, 231, 232, 220), (220, 232, 233, 221), (221, 233, 234, 222), (222, 234, 235, 223), (223, 235, 236, 224), (224, 236, 237, 225), (225, 237, 238, 226), (226, 238, 239, 227), (227, 239, 228, 216), (228, 240, 241, 229), (229, 241, 242, 230), (230, 242, 243, 231), (231, 243, 244, 232), (232, 244, 245, 233), (233, 245, 246, 234), (234, 246, 247, 235), (235, 247, 248, 236), (236, 248, 249, 237), (237, 249, 250, 238), (238, 250, 251, 239), (239, 251, 240, 228), (240, 252, 253, 241), (241, 253, 254, 242), (242, 254, 255, 243), (243, 255, 256, 244), (244, 256, 257, 245), (245, 257, 258, 246), (246, 258, 259, 247), (247, 259, 260, 248), (248, 260, 261, 249), (249, 261, 262, 250), (250, 262, 263, 251), (251, 263, 252, 240), (252, 264, 265, 253), (253, 265, 266, 254), (254, 266, 267, 255), (255, 267, 268, 256), (256, 268, 269, 257), (257, 269, 270, 258), (258, 270, 271, 259), (259, 271, 272, 260), (260, 272, 273, 261), (261, 273, 274, 262), (262, 274, 275, 263), (263, 275, 264, 252), (264, 276, 277, 265), (265, 277, 278, 266), (266, 278, 279, 267), (267, 279, 280, 268), (268, 280, 281, 269), (269, 281, 282, 270), (270, 282, 283, 271), (271, 283, 284, 272), (272, 284, 285, 273), (273, 285, 286, 274), (274, 286, 287, 275), (275, 287, 276, 264), (276, 288, 289, 277), (277, 289, 290, 278), (278, 290, 291, 279), (279, 291, 292, 280), (280, 292, 293, 281), (281, 293, 294, 282), (282, 294, 295, 283), (283, 295, 296, 284), (284, 296, 297, 285), (285, 297, 298, 286), (286, 298, 299, 287), (287, 299, 288, 276), (288, 300, 301, 289), (289, 301, 302, 290), (290, 302, 303, 291), (291, 303, 304, 292), (292, 304, 305, 293), (293, 305, 306, 294), (294, 306, 307, 295), (295, 307, 308, 296), (296, 308, 309, 297), (297, 309, 310, 298), (298, 310, 311, 299), (299, 311, 300, 288), (300, 312, 313, 301), (301, 313, 314, 302), (302, 314, 315, 303), (303, 315, 316, 304), (304, 316, 317, 305), (305, 317, 318, 306), (306, 318, 319, 307), (307, 319, 320, 308), (308, 320, 321, 309), (309, 321, 322, 310), (310, 322, 323, 311), (311, 323, 312, 300), (312, 324, 325, 313), (313, 325, 326, 314), (314, 326, 327, 315), (315, 327, 328, 316), (316, 328, 329, 317), (317, 329, 330, 318), (318, 330, 331, 319), (319, 331, 332, 320), (320, 332, 333, 321), (321, 333, 334, 322), (322, 334, 335, 323), (323, 335, 324, 312), (324, 336, 337, 325), (325, 337, 338, 326), (326, 338, 339, 327), (327, 339, 340, 328), (328, 340, 341, 329), (329, 341, 342, 330), (330, 342, 343, 331), (331, 343, 344, 332), (332, 344, 345, 333), (333, 345, 346, 334), (334, 346, 347, 335), (335, 347, 336, 324), (336, 348, 349, 337), (337, 349, 350, 338), (338, 350, 351, 339), (339, 351, 352, 340), (340, 352, 353, 341), (341, 353, 354, 342), (342, 354, 355, 343), (343, 355, 356, 344), (344, 356, 357, 345), (345, 357, 358, 346), (346, 358, 359, 347), (347, 359, 348, 336), (348, 360, 361, 349), (349, 361, 362, 350), (350, 362, 363, 351), (351, 363, 364, 352), (352, 364, 365, 353), (353, 365, 366, 354), (354, 366, 367, 355), (355, 367, 368, 356), (356, 368, 369, 357), (357, 369, 370, 358), (358, 370, 371, 359), (359, 371, 360, 348), (360, 372, 373, 361), (361, 373, 374, 362), (362, 374, 375, 363), (363, 375, 376, 364), (364, 376, 377, 365), (365, 377, 378, 366), (366, 378, 379, 367), (367, 379, 380, 368), (368, 380, 381, 369), (369, 381, 382, 370), (370, 382, 383, 371), (371, 383, 372, 360), (372, 384, 385, 373), (373, 385, 386, 374), (374, 386, 387, 375), (375, 387, 388, 376), (376, 388, 389, 377), (377, 389, 390, 378), (378, 390, 391, 379), (379, 391, 392, 380), (380, 392, 393, 381), (381, 393, 394, 382), (382, 394, 395, 383), (383, 395, 384, 372), (384, 396, 397, 385), (385, 397, 398, 386), (386, 398, 399, 387), (387, 399, 400, 388), (388, 400, 401, 389), (389, 401, 402, 390), (390, 402, 403, 391), (391, 403, 404, 392), (392, 404, 405, 393), (393, 405, 406, 394), (394, 406, 407, 395), (395, 407, 396, 384), (396, 408, 409, 397), (397, 409, 410, 398), (398, 410, 411, 399), (399, 411, 412, 400), (400, 412, 413, 401), (401, 413, 414, 402), (402, 414, 415, 403), (403, 415, 416, 404), (404, 416, 417, 405), (405, 417, 418, 406), (406, 418, 419, 407), (407, 419, 408, 396), (408, 420, 421, 409), (409, 421, 422, 410), (410, 422, 423, 411), (411, 423, 424, 412), (412, 424, 425, 413), (413, 425, 426, 414), (414, 426, 427, 415), (415, 427, 428, 416), (416, 428, 429, 417), (417, 429, 430, 418), (418, 430, 431, 419), (419, 431, 420, 408), (420, 432, 433, 421), (421, 433, 434, 422), (422, 434, 435, 423), (423, 435, 436, 424), (424, 436, 437, 425), (425, 437, 438, 426), (426, 438, 439, 427), (427, 439, 440, 428), (428, 440, 441, 429), (429, 441, 442, 430), (430, 442, 443, 431), (431, 443, 432, 420), (432, 444, 445, 433), (433, 445, 446, 434), (434, 446, 447, 435), (435, 447, 448, 436), (436, 448, 449, 437), (437, 449, 450, 438), (438, 450, 451, 439), (439, 451, 452, 440), (440, 452, 453, 441), (441, 453, 454, 442), (442, 454, 455, 443), (443, 455, 444, 432), (444, 456, 457, 445), (445, 457, 458, 446), (446, 458, 459, 447), (447, 459, 460, 448), (448, 460, 461, 449), (449, 461, 462, 450), (450, 462, 463, 451), (451, 463, 464, 452), (452, 464, 465, 453), (453, 465, 466, 454), (454, 466, 467, 455), (455, 467, 456, 444), (456, 468, 469, 457), (457, 469, 470, 458), (458, 470, 471, 459), (459, 471, 472, 460), (460, 472, 473, 461), (461, 473, 474, 462), (462, 474, 475, 463), (463, 475, 476, 464), (464, 476, 477, 465), (465, 477, 478, 466), (466, 478, 479, 467), (467, 479, 468, 456), (468, 480, 481, 469), (469, 481, 482, 470), (470, 482, 483, 471), (471, 483, 484, 472), (472, 484, 485, 473), (473, 485, 486, 474), (474, 486, 487, 475), (475, 487, 488, 476), (476, 488, 489, 477), (477, 489, 490, 478), (478, 490, 491, 479), (479, 491, 480, 468), (480, 492, 493, 481), (481, 493, 494, 482), (482, 494, 495, 483), (483, 495, 496, 484), (484, 496, 497, 485), (485, 497, 498, 486), (486, 498, 499, 487), (487, 499, 500, 488), (488, 500, 501, 489), (489, 501, 502, 490), (490, 502, 503, 491), (491, 503, 492, 480), (492, 504, 505, 493), (493, 505, 506, 494), (494, 506, 507, 495), (495, 507, 508, 496), (496, 508, 509, 497), (497, 509, 510, 498), (498, 510, 511, 499), (499, 511, 512, 500), (500, 512, 513, 501), (501, 513, 514, 502), (502, 514, 515, 503), (503, 515, 504, 492), (504, 516, 517, 505), (505, 517, 518, 506), (506, 518, 519, 507), (507, 519, 520, 508), (508, 520, 521, 509), (509, 521, 522, 510), (510, 522, 523, 511), (511, 523, 524, 512), (512, 524, 525, 513), (513, 525, 526, 514), (514, 526, 527, 515), (515, 527, 516, 504), (516, 528, 529, 517), (517, 529, 530, 518), (518, 530, 531, 519), (519, 531, 532, 520), (520, 532, 533, 521), (521, 533, 534, 522), (522, 534, 535, 523), (523, 535, 536, 524), (524, 536, 537, 525), (525, 537, 538, 526), (526, 538, 539, 527), (527, 539, 528, 516), (528, 540, 541, 529), (529, 541, 542, 530), (530, 542, 543, 531), (531, 543, 544, 532), (532, 544, 545, 533), (533, 545, 546, 534), (534, 546, 547, 535), (535, 547, 548, 536), (536, 548, 549, 537), (537, 549, 550, 538), (538, 550, 551, 539), (539, 551, 540, 528), (540, 552, 553, 541), (541, 553, 554, 542), (542, 554, 555, 543), (543, 555, 556, 544), (544, 556, 557, 545), (545, 557, 558, 546), (546, 558, 559, 547), (547, 559, 560, 548), (548, 560, 561, 549), (549, 561, 562, 550), (550, 562, 563, 551), (551, 563, 552, 540), (552, 564, 565, 553), (553, 565, 566, 554), (554, 566, 567, 555), (555, 567, 568, 556), (556, 568, 569, 557), (557, 569, 570, 558), (558, 570, 571, 559), (559, 571, 572, 560), (560, 572, 573, 561), (561, 573, 574, 562), (562, 574, 575, 563), (563, 575, 564, 552), (564, 0, 1, 565), (565, 1, 2, 566), (566, 2, 3, 567), (567, 3, 4, 568), (568, 4, 5, 569), (569, 5, 6, 570), (570, 6, 7, 571), (571, 7, 8, 572), (572, 8, 9, 573), (573, 9, 10, 574), (574, 10, 11, 575), (575, 11, 0, 564)])
me_torus_001.polygons.foreach_set('use_smooth', [True] * 576)
me_torus_001.materials.append(mat_material_001)
me_torus_001.use_remesh_preserve_volume = False
me_torus_001.use_remesh_preserve_attributes = False
me_torus_001.use_mirror_vertex_groups = False
me_torus_001.update()
me_cylinder_001 = bpy.data.meshes.new('Cylinder.001')
me_cylinder_001.from_pydata([(-0.08114, 0.363, -1.175), (-0.1615, 0.8328, 1.123), (0.064, 0.3631, -1.175), (0.1696, 0.8329, 1.123), (0.1981, 0.3075, -1.175), (0.4754, 0.7063, 1.123), (0.3008, 0.2049, -1.175), (0.7096, 0.4723, 1.123), (0.3563, 0.07086, -1.175), (0.8363, 0.1665, 1.123), (0.3564, -0.07428, -1.175), (0.8364, -0.1646, 1.123), (0.3009, -0.2084, -1.175), (0.7098, -0.4704, 1.123), (0.1983, -0.311, -1.175), (0.4758, -0.7046, 1.123), (0.06419, -0.3666, -1.175), (0.17, -0.8313, 1.123), (-0.08095, -0.3667, -1.175), (-0.1611, -0.8314, 1.123), (-0.2151, -0.3111, -1.175), (-0.4669, -0.7048, 1.123), (-0.3177, -0.2085, -1.175), (-0.701, -0.4708, 1.123), (-0.3733, -0.07446, -1.175), (-0.8278, -0.165, 1.123), (-0.3733, 0.07068, -1.175), (-0.8279, 0.166, 1.123), (-0.3178, 0.2048, -1.175), (-0.7013, 0.4719, 1.123), (-0.2152, 0.3074, -1.175), (-0.4673, 0.706, 1.123), (-0.1578, 0.7732, -0.308), (0.1501, 0.7733, -0.308), (0.4346, 0.6555, -0.308), (0.6524, 0.4378, -0.308), (0.7704, 0.1533, -0.308), (0.7706, -0.1546, -0.3095), (0.6527, -0.4392, -0.308), (0.435, -0.657, -0.308), (0.1505, -0.7749, -0.308), (-0.1575, -0.775, -0.308), (-0.442, -0.6572, -0.308), (-0.6598, -0.4395, -0.308), (-0.7777, -0.155, -0.308), (-0.7778, 0.1529, -0.308), (-0.66, 0.4375, -0.308), (-0.4423, 0.6553, -0.308), (-0.1813, 0.9307, 1.071), (0.1887, 0.9308, 1.071), (0.5306, 0.7893, 1.071), (0.7923, 0.5277, 1.071), (0.934, 0.1859, 1.071), (0.9341, -0.1841, 1.071), (0.7926, -0.526, 1.071), (0.531, -0.7876, 1.071), (0.1892, -0.9293, 1.071), (-0.1808, -0.9294, 1.071), (-0.5227, -0.7879, 1.071), (-0.7844, -0.5264, 1.071), (-0.926, -0.1846, 1.071), (-0.9261, 0.1854, 1.071), (-0.7846, 0.5273, 1.071), (-0.5231, 0.789, 1.071), (0.08007, 0.4432, -1.149), (0.2436, 0.3755, -1.149), (0.3688, 0.2504, -1.149), (0.4366, 0.08685, -1.149), (0.4367, -0.09017, -1.149), (0.369, -0.2537, -1.149), (0.2438, -0.3789, -1.149), (0.08029, -0.4467, -1.149), (-0.09673, -0.4468, -1.149), (-0.2603, -0.3791, -1.149), (-0.3855, -0.2539, -1.149), (-0.4533, -0.0904, -1.149), (-0.4533, 0.08663, -1.149), (-0.3856, 0.2502, -1.149), (-0.2605, 0.3754, -1.149), (-0.09696, 0.4432, -1.149), (-0.09498, 0.4325, -1.175), (0.07781, 0.4325, -1.175), (0.2375, 0.3665, -1.175), (0.3597, 0.2443, -1.175), (0.4258, 0.0847, -1.175), (0.4259, -0.08808, -1.175), (0.3598, -0.2477, -1.175), (0.2376, -0.3699, -1.175), (0.07803, -0.4361, -1.175), (-0.09476, -0.4361, -1.175), (-0.2544, -0.3701, -1.175), (-0.3766, -0.2479, -1.175), (-0.4428, -0.0883, -1.175), (-0.4428, 0.08448, -1.175), (-0.3767, 0.2441, -1.175), (-0.2546, 0.3663, -1.175), (0.1902, 0.9367, 1.123), (-0.1821, 0.9366, 1.123), (0.5342, 0.7943, 1.123), (0.7976, 0.5311, 1.123), (0.9401, 0.1871, 1.123), (0.9402, -0.1852, 1.123), (0.7978, -0.5292, 1.123), (0.5346, -0.7926, 1.123), (0.1907, -0.9351, 1.123), (-0.1817, -0.9352, 1.123), (-0.5257, -0.7928, 1.123), (-0.789, -0.5296, 1.123), (-0.9316, -0.1857, 1.123), (-0.9317, 0.1867, 1.123), (-0.7893, 0.5307, 1.123), (-0.5261, 0.794, 1.123), (-0.1615, 0.8328, 1.123), (0.1696, 0.8329, 1.123), (0.4754, 0.7063, 1.123), (0.7096, 0.4723, 1.123), (0.8363, 0.1665, 1.123), (0.8364, -0.1646, 1.123), (0.7098, -0.4704, 1.123), (0.4758, -0.7046, 1.123), (0.17, -0.8313, 1.123), (-0.1611, -0.8314, 1.123), (-0.4669, -0.7048, 1.123), (-0.701, -0.4708, 1.123), (-0.8278, -0.165, 1.123), (-0.8279, 0.166, 1.123), (-0.7013, 0.4719, 1.123), (-0.4673, 0.706, 1.123), (-0.06337, 0.3403, -1.131), (0.07171, 0.3403, -1.131), (0.1965, 0.2886, -1.131), (0.2921, 0.1932, -1.131), (0.3438, 0.06836, -1.131), (0.3438, -0.06672, -1.131), (0.2922, -0.1915, -1.131), (0.1967, -0.2871, -1.131), (0.07188, -0.3388, -1.131), (-0.0632, -0.3388, -1.131), (-0.188, -0.2872, -1.131), (-0.2836, -0.1917, -1.131), (-0.3353, -0.06689, -1.131), (-0.3353, 0.06819, -1.131), (-0.2837, 0.193, -1.131), (-0.1882, 0.2885, -1.131), (0.2389, 0.3521, -1.102), (0.3555, 0.2356, -1.102), (-0.2304, -0.3507, -1.102), (-0.347, -0.2341, -1.102), (0.4187, 0.08327, -1.102), (-0.4101, -0.0818, -1.102), (0.4187, -0.08159, -1.102), (-0.4102, 0.08306, -1.102), (0.3556, -0.2339, -1.102), (-0.3471, 0.2354, -1.102), (0.2391, -0.3505, -1.102), (-0.2306, 0.352, -1.102), (0.08679, -0.4137, -1.102), (-0.07828, 0.4151, -1.102), (0.08658, 0.4152, -1.102), (-0.07807, -0.4137, -1.102), (0.639, 0.4251, -0.354), (-0.6305, -0.4236, -0.354), (0.753, 0.1499, -0.354), (-0.7445, -0.1484, -0.354), (0.7531, -0.148, -0.354), (-0.7446, 0.1495, -0.354), (0.6392, -0.4233, -0.354), (-0.6307, 0.4248, -0.354), (0.4286, -0.634, -0.354), (-0.4201, 0.6355, -0.354), (0.1534, -0.7481, -0.354), (0.153, 0.7496, -0.354), (-0.1445, -0.7481, -0.354), (0.4283, 0.6357, -0.354), (-0.4198, -0.6342, -0.354), (-0.1449, 0.7495, -0.354), (0.08549, 0.4097, -1.131), (-0.07719, 0.4096, -1.131), (0.2358, 0.3475, -1.131), (0.3509, 0.2325, -1.131), (0.4132, 0.08218, -1.131), (0.4132, -0.0805, -1.131), (0.351, -0.2308, -1.131), (0.236, -0.3459, -1.131), (0.0857, -0.4082, -1.131), (-0.07698, -0.4082, -1.131), (-0.2273, -0.346, -1.131), (-0.3424, -0.231, -1.131), (-0.4047, -0.08071, -1.131), (-0.4047, 0.08197, -1.131), (-0.3425, 0.2323, -1.131), (-0.2275, 0.3474, -1.131), (0.1797, 0.894, 0.7487), (0.5082, 0.758, 0.7487), (0.7596, 0.5067, 0.7487), (0.8957, 0.1783, 0.7487), (0.8979, -0.1772, 0.7237), (0.7599, -0.5057, 0.7487), (0.5086, -0.7571, 0.7487), (0.1802, -0.8932, 0.7487), (-0.1753, -0.8933, 0.7487), (-0.5038, -0.7574, 0.7487), (-0.7552, -0.506, 0.7487), (-0.8914, -0.1777, 0.7487), (-0.8915, 0.1778, 0.7487), (-0.7555, 0.5063, 0.7487), (-0.5042, 0.7577, 0.7487), (-0.1758, 0.8939, 0.7487), (0.1732, 0.8674, 0.5162), (0.492, 0.7354, 0.5162), (0.736, 0.4915, 0.5162), (0.8681, 0.1728, 0.5162), (0.8703, -0.1722, 0.4912), (0.7363, -0.491, 0.5162), (0.4924, -0.7351, 0.5162), (0.1736, -0.8672, 0.5162), (-0.1714, -0.8673, 0.5162), (-0.4902, -0.7353, 0.5162), (-0.7342, -0.4914, 0.5162), (-0.8664, -0.1727, 0.5162), (-0.8664, 0.1724, 0.5162), (-0.7345, 0.4912, 0.5162), (-0.4906, 0.7352, 0.5162), (-0.1718, 0.8673, 0.5162), (0.1732, 0.8674, 0.5162), (0.492, 0.7354, 0.5162), (0.736, 0.4915, 0.5162), (0.8681, 0.1728, 0.5162), (0.8682, -0.1722, 0.5162), (0.7363, -0.491, 0.5162), (0.4924, -0.7351, 0.5162), (0.1736, -0.8672, 0.5162), (-0.1714, -0.8673, 0.5162), (-0.4902, -0.7353, 0.5162), (-0.7342, -0.4914, 0.5162), (-0.8664, -0.1727, 0.5162), (-0.8664, 0.1724, 0.5162), (-0.7345, 0.4912, 0.5162), (-0.4906, 0.7352, 0.5162), (-0.1718, 0.8673, 0.5162), (1.061, 0.1388, 0.7999), (1.06, -0.1766, 0.7623), (1.034, 0.1344, 0.6625), (1.019, -0.1722, 0.6248), (1.041, 0.1777, 0.7881), (1.048, -0.1772, 0.7867), (1.053, 0.1344, 0.6627), (1.032, -0.1722, 0.6488), (1.328, 0.1784, 0.8274), (1.295, -0.1771, 0.8357), (1.275, 0.1729, 0.6979), (1.241, -0.1721, 0.7063), (1.396, 0.1784, 0.7994), (1.362, -0.1771, 0.8077), (1.342, 0.1729, 0.67), (1.309, -0.1721, 0.6783), (1.426, 0.1784, 0.7733), (1.422, -0.1771, 0.7742), (1.312, 0.1729, 0.6961), (1.308, -0.1721, 0.6969), (1.528, 0.1784, 0.5759), (1.527, -0.177, 0.576), (1.393, 0.173, 0.5795), (1.392, -0.1721, 0.5796), (1.514, 0.1785, 0.3127), (1.514, -0.177, 0.3126), (1.375, 0.173, 0.2962), (1.375, -0.172, 0.2962), (1.514, 0.1785, 0.3127), (1.514, -0.177, 0.3126), (1.375, 0.173, 0.2962), (1.375, -0.172, 0.2962), (1.514, 0.1785, 0.2985), (1.514, -0.177, 0.2984), (1.375, 0.173, 0.3104), (1.375, -0.172, 0.3103), (1.48, 0.1786, -0.01389), (1.48, -0.1769, -0.01397), (1.358, 0.1731, 0.05507), (1.358, -0.1719, 0.05499), (1.374, 0.1786, -0.1988), (1.374, -0.1769, -0.1988), (1.267, 0.1731, -0.11), (1.267, -0.1719, -0.11), (1.193, 0.1787, -0.4127), (1.19, -0.1768, -0.3672), (1.132, 0.1732, -0.2867), (1.096, -0.1718, -0.2638), (1.019, 0.1888, -0.4312), (1.055, -0.1667, -0.4541), (0.9575, 0.1833, -0.3051), (0.9602, -0.1617, -0.3507), (-0.1244, 0.5915, -0.7868), (0.1115, 0.5916, -0.7868), (0.3294, 0.5014, -0.7868), (0.4963, 0.3346, -0.7868), (0.5866, 0.1167, -0.7868), (0.5867, -0.1192, -0.7868), (0.4964, -0.3371, -0.7868), (0.3297, -0.504, -0.7868), (0.1118, -0.5943, -0.7868), (-0.1241, -0.5943, -0.7868), (-0.3421, -0.5041, -0.7868), (-0.5089, -0.3374, -0.7868), (-0.5992, -0.1195, -0.7868), (-0.5993, 0.1164, -0.7868), (-0.5091, 0.3344, -0.7868), (-0.3423, 0.5012, -0.7868), (0.1096, 0.5827, -0.8085), (0.3243, 0.4938, -0.8085), (0.4886, 0.3296, -0.8085), (0.5776, 0.1149, -0.8085), (0.5776, -0.1174, -0.8085), (0.4888, -0.3321, -0.8085), (0.3245, -0.4964, -0.8085), (0.1099, -0.5854, -0.8085), (-0.1225, -0.5855, -0.8085), (-0.3372, -0.4966, -0.8085), (-0.5015, -0.3324, -0.8085), (-0.5905, -0.1177, -0.8085), (-0.5905, 0.1146, -0.8085), (-0.5017, 0.3293, -0.8085), (-0.3374, 0.4937, -0.8085), (-0.1228, 0.5826, -0.8085), (0.8794, 0.1728, 0.5263), (0.8816, -0.1722, 0.5013), (0.907, 0.1783, 0.7524), (0.9092, -0.1772, 0.7273)], [], [(48, 97, 96, 49), (49, 96, 98, 50), (50, 98, 99, 51), (51, 99, 100, 52), (52, 100, 101, 53), (53, 101, 102, 54), (54, 102, 103, 55), (55, 103, 104, 56), (56, 104, 105, 57), (57, 105, 106, 58), (58, 106, 107, 59), (59, 107, 108, 60), (60, 108, 109, 61), (61, 109, 110, 62), (27, 25, 124, 125), (62, 110, 111, 63), (63, 111, 97, 48), (0, 2, 4, 6, 8, 10, 12, 14, 16, 18, 20, 22, 24, 26, 28, 30), (307, 47, 32, 292), (306, 46, 47, 307), (305, 45, 46, 306), (304, 44, 45, 305), (303, 43, 44, 304), (302, 42, 43, 303), (301, 41, 42, 302), (300, 40, 41, 301), (299, 39, 40, 300), (298, 38, 39, 299), (297, 37, 38, 298), (296, 36, 37, 297), (295, 35, 36, 296), (294, 34, 35, 295), (293, 33, 34, 294), (292, 32, 33, 293), (206, 63, 48, 207), (205, 62, 63, 206), (204, 61, 62, 205), (203, 60, 61, 204), (202, 59, 60, 203), (201, 58, 59, 202), (200, 57, 58, 201), (199, 56, 57, 200), (198, 55, 56, 199), (197, 54, 55, 198), (196, 53, 54, 197), (195, 52, 53, 196), (194, 51, 52, 195), (193, 50, 51, 194), (192, 49, 50, 193), (207, 48, 49, 192), (80, 79, 64, 81), (81, 64, 65, 82), (82, 65, 66, 83), (83, 66, 67, 84), (84, 67, 68, 85), (85, 68, 69, 86), (86, 69, 70, 87), (87, 70, 71, 88), (88, 71, 72, 89), (89, 72, 73, 90), (90, 73, 74, 91), (91, 74, 75, 92), (92, 75, 76, 93), (93, 76, 77, 94), (94, 77, 78, 95), (95, 78, 79, 80), (2, 0, 80, 81), (4, 2, 81, 82), (6, 4, 82, 83), (8, 6, 83, 84), (10, 8, 84, 85), (12, 10, 85, 86), (14, 12, 86, 87), (16, 14, 87, 88), (18, 16, 88, 89), (20, 18, 89, 90), (22, 20, 90, 91), (24, 22, 91, 92), (26, 24, 92, 93), (28, 26, 93, 94), (30, 28, 94, 95), (0, 30, 95, 80), (1, 3, 96, 97), (3, 5, 98, 96), (5, 7, 99, 98), (7, 9, 100, 99), (9, 11, 101, 100), (11, 13, 102, 101), (13, 15, 103, 102), (15, 17, 104, 103), (17, 19, 105, 104), (19, 21, 106, 105), (21, 23, 107, 106), (23, 25, 108, 107), (25, 27, 109, 108), (27, 29, 110, 109), (29, 31, 111, 110), (31, 1, 97, 111), (145, 144, 178, 179), (13, 11, 117, 118), (29, 27, 125, 126), (15, 13, 118, 119), (31, 29, 126, 127), (17, 15, 119, 120), (3, 1, 112, 113), (1, 31, 127, 112), (19, 17, 120, 121), (5, 3, 113, 114), (21, 19, 121, 122), (7, 5, 114, 115), (23, 21, 122, 123), (9, 7, 115, 116), (25, 23, 123, 124), (11, 9, 116, 117), (129, 128, 143, 142, 141, 140, 139, 138, 137, 136, 135, 134, 133, 132, 131, 130), (147, 146, 186, 187), (148, 145, 179, 180), (149, 147, 187, 188), (150, 148, 180, 181), (151, 149, 188, 189), (152, 150, 181, 182), (153, 151, 189, 190), (154, 152, 182, 183), (155, 153, 190, 191), (156, 154, 183, 184), (158, 157, 177, 176), (157, 155, 191, 177), (159, 156, 184, 185), (144, 158, 176, 178), (146, 159, 185, 186), (174, 172, 159, 146), (173, 171, 158, 144), (172, 170, 156, 159), (175, 169, 155, 157), (171, 175, 157, 158), (170, 168, 154, 156), (169, 167, 153, 155), (168, 166, 152, 154), (167, 165, 151, 153), (166, 164, 150, 152), (165, 163, 149, 151), (164, 162, 148, 150), (163, 161, 147, 149), (162, 160, 145, 148), (161, 174, 146, 147), (160, 173, 144, 145), (115, 114, 173, 160), (123, 122, 174, 161), (116, 115, 160, 162), (124, 123, 161, 163), (117, 116, 162, 164), (125, 124, 163, 165), (118, 117, 164, 166), (126, 125, 165, 167), (119, 118, 166, 168), (127, 126, 167, 169), (120, 119, 168, 170), (113, 112, 175, 171), (112, 127, 169, 175), (121, 120, 170, 172), (114, 113, 171, 173), (122, 121, 172, 174), (128, 129, 176, 177), (129, 130, 178, 176), (130, 131, 179, 178), (131, 132, 180, 179), (132, 133, 181, 180), (133, 134, 182, 181), (134, 135, 183, 182), (135, 136, 184, 183), (136, 137, 185, 184), (137, 138, 186, 185), (138, 139, 187, 186), (139, 140, 188, 187), (140, 141, 189, 188), (141, 142, 190, 189), (142, 143, 191, 190), (143, 128, 177, 191), (223, 207, 192, 208), (208, 192, 193, 209), (209, 193, 194, 210), (210, 194, 195, 211), (325, 324, 242, 243), (212, 196, 197, 213), (213, 197, 198, 214), (214, 198, 199, 215), (215, 199, 200, 216), (216, 200, 201, 217), (217, 201, 202, 218), (218, 202, 203, 219), (219, 203, 204, 220), (220, 204, 205, 221), (221, 205, 206, 222), (222, 206, 207, 223), (47, 222, 223, 32), (46, 221, 222, 47), (45, 220, 221, 46), (44, 219, 220, 45), (43, 218, 219, 44), (42, 217, 218, 43), (41, 216, 217, 42), (40, 215, 216, 41), (39, 214, 215, 40), (38, 213, 214, 39), (37, 212, 213, 38), (36, 211, 212, 37), (35, 210, 211, 36), (34, 209, 210, 35), (33, 208, 209, 34), (32, 223, 208, 33), (212, 211, 227, 228), (219, 218, 234, 235), (211, 210, 226, 227), (218, 217, 233, 234), (210, 209, 225, 226), (217, 216, 232, 233), (209, 208, 224, 225), (216, 215, 231, 232), (223, 222, 238, 239), (208, 223, 239, 224), (215, 214, 230, 231), (222, 221, 237, 238), (214, 213, 229, 230), (221, 220, 236, 237), (213, 212, 228, 229), (220, 219, 235, 236), (240, 241, 245, 244), (324, 326, 240, 242), (326, 327, 241, 240), (327, 325, 243, 241), (247, 246, 250, 251), (243, 242, 246, 247), (242, 240, 244, 246), (241, 243, 247, 245), (249, 251, 255, 253), (246, 244, 248, 250), (245, 247, 251, 249), (244, 245, 249, 248), (255, 254, 258, 259), (248, 249, 253, 252), (251, 250, 254, 255), (250, 248, 252, 254), (258, 256, 260, 262), (254, 252, 256, 258), (253, 255, 259, 257), (252, 253, 257, 256), (261, 263, 267, 265), (257, 259, 263, 261), (256, 257, 261, 260), (259, 258, 262, 263), (267, 266, 270, 271), (260, 261, 265, 264), (263, 262, 266, 267), (262, 260, 264, 266), (269, 271, 275, 273), (266, 264, 268, 270), (265, 267, 271, 269), (264, 265, 269, 268), (273, 275, 279, 277), (268, 269, 273, 272), (271, 270, 274, 275), (270, 268, 272, 274), (279, 278, 282, 283), (272, 273, 277, 276), (275, 274, 278, 279), (274, 272, 276, 278), (281, 283, 287, 285), (278, 276, 280, 282), (277, 279, 283, 281), (276, 277, 281, 280), (284, 285, 289, 288), (280, 281, 285, 284), (283, 282, 286, 287), (282, 280, 284, 286), (287, 286, 290, 291), (286, 284, 288, 290), (285, 287, 291, 289), (323, 292, 293, 308), (308, 293, 294, 309), (309, 294, 295, 310), (310, 295, 296, 311), (311, 296, 297, 312), (312, 297, 298, 313), (313, 298, 299, 314), (314, 299, 300, 315), (315, 300, 301, 316), (316, 301, 302, 317), (317, 302, 303, 318), (318, 303, 304, 319), (319, 304, 305, 320), (320, 305, 306, 321), (321, 306, 307, 322), (322, 307, 292, 323), (78, 322, 323, 79), (77, 321, 322, 78), (76, 320, 321, 77), (75, 319, 320, 76), (74, 318, 319, 75), (73, 317, 318, 74), (72, 316, 317, 73), (71, 315, 316, 72), (70, 314, 315, 71), (69, 313, 314, 70), (68, 312, 313, 69), (67, 311, 312, 68), (66, 310, 311, 67), (65, 309, 310, 66), (64, 308, 309, 65), (79, 323, 308, 64), (37, 291, 290, 36), (297, 289, 291, 37), (296, 288, 289, 297), (288, 296, 36, 290), (196, 212, 325, 327), (195, 196, 327, 326), (211, 195, 326, 324), (212, 211, 324, 325)])
me_cylinder_001.polygons.foreach_set('use_smooth', [True] * 317)
me_cylinder_001.materials.append(mat_material_003)
me_cylinder_001.use_remesh_preserve_volume = False
me_cylinder_001.use_remesh_preserve_attributes = False
me_cylinder_001.use_mirror_vertex_groups = False
me_cylinder_001.update()
me_plane = bpy.data.meshes.new('Plane')
me_plane.from_pydata([(-1.0, -1.0, 0.0), (1.0, -1.0, 0.0), (-1.0, 1.0, 0.0), (1.0, 1.0, 0.0)], [], [(0, 1, 3, 2)])
me_plane.materials.append(mat_material_005)
me_plane.use_remesh_preserve_volume = False
me_plane.use_remesh_preserve_attributes = False
me_plane.use_mirror_vertex_groups = False
me_plane.update()
me_plane_002 = bpy.data.meshes.new('Plane.002')
me_plane_002.from_pydata([(8.025, 8.025, 0.0), (-8.025, 8.025, 0.0), (8.025, -8.025, 0.0), (-8.025, -8.025, 0.0)], [], [(0, 1, 3, 2)])
_uv = me_plane_002.uv_layers.new(name='UVMap')
_uv.uv.foreach_set('vector', [0.9999, 0.9999, 9.998e-05, 0.9999, 0.0001, 9.998e-05, 0.9999, 9.998e-05])
me_plane_002.materials.append(mat_material_004)
me_plane_002.use_remesh_preserve_volume = False
me_plane_002.use_remesh_preserve_attributes = False
me_plane_002.use_mirror_vertex_groups = False
me_plane_002.update()
me_cylinder = bpy.data.meshes.new('Cylinder')
me_cylinder.from_pydata([(0.01284, 1.244, 0.02794), (0.01284, 1.624, 0.4604), (0.249, 1.21, 0.02794), (0.4803, 1.539, 0.4604), (0.7029, 0.9296, 0.02794), (1.071, 1.18, 0.4604), (1.011, 0.5034, 0.02794), (1.469, 0.6388, 0.4604), (1.119, 8.507e-08, 0.02794), (1.608, 6.556e-08, 0.4604), (1.011, -0.5034, 0.02794), (1.469, -0.6388, 0.4604), (0.7029, -0.9296, 0.02794), (1.071, -1.18, 0.4604), (0.249, -1.21, 0.02794), (0.4803, -1.539, 0.4604), (0.01284, -1.244, 0.02794), (0.01284, -1.624, 0.4604), (-0.2233, -1.21, 0.02794), (-0.4546, -1.539, 0.4604), (-0.6772, -0.9296, 0.02794), (-1.046, -1.18, 0.4604), (-0.985, -0.5034, 0.02794), (-1.443, -0.6388, 0.4604), (-1.093, 1.581e-07, 0.02794), (-1.583, 1.584e-07, 0.4604), (-0.985, 0.5034, 0.02794), (-1.443, 0.6388, 0.4604), (-0.6772, 0.9296, 0.02794), (-1.046, 1.18, 0.4604), (-0.2233, 1.21, 0.02794), (-0.4546, 1.539, 0.4604), (0.7158, 1.544, 0.4604), (0.01284, 1.671, 0.4604), (1.312, 1.181, 0.4604), (1.71, 0.6394, 0.4604), (1.85, 6.556e-08, 0.4604), (1.71, -0.6394, 0.4604), (1.312, -1.181, 0.4604), (0.7158, -1.544, 0.4604), (0.01284, -1.671, 0.4604), (-0.6901, -1.544, 0.4604), (-1.286, -1.181, 0.4604), (-1.684, -0.6394, 0.4604), (-1.824, 1.585e-07, 0.4604), (-1.684, 0.6394, 0.4604), (-1.286, 1.181, 0.4604), (-0.6901, 1.544, 0.4604), (0.4803, 1.539, 0.4604), (0.01284, 1.624, 0.4604), (1.071, 1.18, 0.4604), (1.469, 0.6388, 0.4604), (1.608, 6.556e-08, 0.4604), (1.469, -0.6388, 0.4604), (1.071, -1.18, 0.4604), (0.4803, -1.539, 0.4604), (0.01284, -1.624, 0.4604), (-0.4546, -1.539, 0.4604), (-1.046, -1.18, 0.4604), (-1.443, -0.6388, 0.4604), (-1.583, 1.584e-07, 0.4604), (-1.443, 0.6388, 0.4604), (-1.046, 1.18, 0.4604), (-0.4546, 1.539, 0.4604), (0.3563, 1.131, 0.08684), (0.01284, 1.193, 0.08684), (0.7904, 0.8668, 0.08684), (1.082, 0.4692, 0.08684), (1.185, 1.013e-07, 0.08684), (1.082, -0.4692, 0.08684), (0.7904, -0.8668, 0.08684), (0.3563, -1.131, 0.08684), (0.01284, -1.193, 0.08684), (-0.3306, -1.131, 0.08684), (-0.7647, -0.8668, 0.08684), (-1.057, -0.4692, 0.08684), (-1.159, 1.695e-07, 0.08684), (-1.057, 0.4692, 0.08684), (-0.7647, 0.8668, 0.08684), (-0.3306, 1.131, 0.08684), (0.01284, 1.295, 0.02794), (0.5574, 1.217, 0.02794), (1.02, 0.9317, 0.02794), (1.328, 0.5042, 0.02794), (1.437, 8.507e-08, 0.02794), (1.328, -0.5042, 0.02794), (1.02, -0.9317, 0.02794), (0.5574, -1.217, 0.02794), (0.01284, -1.295, 0.02794), (-0.5317, -1.217, 0.02794), (-0.9939, -0.9317, 0.02794), (-1.303, -0.5042, 0.02794), (-1.411, 1.584e-07, 0.02794), (-1.303, 0.5042, 0.02794), (-0.9939, 0.9317, 0.02794), (-0.5317, 1.217, 0.02794)], [], [(80, 33, 32, 81), (81, 32, 34, 82), (82, 34, 35, 83), (83, 35, 36, 84), (84, 36, 37, 85), (85, 37, 38, 86), (86, 38, 39, 87), (87, 39, 40, 88), (88, 40, 41, 89), (89, 41, 42, 90), (90, 42, 43, 91), (91, 43, 44, 92), (92, 44, 45, 93), (93, 45, 46, 94), (31, 29, 62, 63), (94, 46, 47, 95), (95, 47, 33, 80), (0, 2, 4, 6, 8, 10, 12, 14, 16, 18, 20, 22, 24, 26, 28, 30), (1, 3, 32, 33), (3, 5, 34, 32), (5, 7, 35, 34), (7, 9, 36, 35), (9, 11, 37, 36), (11, 13, 38, 37), (13, 15, 39, 38), (15, 17, 40, 39), (17, 19, 41, 40), (19, 21, 42, 41), (21, 23, 43, 42), (23, 25, 44, 43), (25, 27, 45, 44), (27, 29, 46, 45), (29, 31, 47, 46), (31, 1, 33, 47), (61, 60, 76, 77), (17, 15, 55, 56), (3, 1, 49, 48), (1, 31, 63, 49), (19, 17, 56, 57), (5, 3, 48, 50), (21, 19, 57, 58), (7, 5, 50, 51), (23, 21, 58, 59), (9, 7, 51, 52), (25, 23, 59, 60), (11, 9, 52, 53), (27, 25, 60, 61), (13, 11, 53, 54), (29, 27, 61, 62), (15, 13, 54, 55), (64, 65, 79, 78, 77, 76, 75, 74, 73, 72, 71, 70, 69, 68, 67, 66), (54, 53, 69, 70), (62, 61, 77, 78), (55, 54, 70, 71), (63, 62, 78, 79), (56, 55, 71, 72), (48, 49, 65, 64), (49, 63, 79, 65), (57, 56, 72, 73), (50, 48, 64, 66), (58, 57, 73, 74), (51, 50, 66, 67), (59, 58, 74, 75), (52, 51, 67, 68), (60, 59, 75, 76), (53, 52, 68, 69), (2, 0, 80, 81), (4, 2, 81, 82), (6, 4, 82, 83), (8, 6, 83, 84), (10, 8, 84, 85), (12, 10, 85, 86), (14, 12, 86, 87), (16, 14, 87, 88), (18, 16, 88, 89), (20, 18, 89, 90), (22, 20, 90, 91), (24, 22, 91, 92), (26, 24, 92, 93), (28, 26, 93, 94), (30, 28, 94, 95), (0, 30, 95, 80)])
me_cylinder.polygons.foreach_set('use_smooth', [True] * 82)
me_cylinder.materials.append(mat_material)
me_cylinder.use_remesh_preserve_volume = False
me_cylinder.use_remesh_preserve_attributes = False
me_cylinder.use_mirror_vertex_groups = False
me_cylinder.update()
me_cylinder_011 = bpy.data.meshes.new('Cylinder.011')
me_cylinder_011.from_pydata([(0.0, 0.01469, 0.0), (0.0, 0.01469, 0.06395), (0.01039, 0.01039, 0.0), (0.01039, 0.01039, 0.06395), (0.01469, -6.423e-10, 0.0), (0.01469, -6.423e-10, 0.06395), (0.01039, -0.01039, 0.0), (0.01039, -0.01039, 0.06395), (0.0, -0.01469, 0.0), (-1.285e-09, -0.01469, 0.06395), (-0.01039, -0.01039, 0.0), (-0.01039, -0.01039, 0.06395), (-0.01469, 1.752e-10, 0.0), (-0.01469, 1.752e-10, 0.06395), (-0.01039, 0.01039, 0.0), (-0.01039, 0.01039, 0.06395), (0.004836, 0.004836, 0.06953), (-5.852e-11, 0.006839, 0.06953), (0.006839, -2.989e-10, 0.06953), (0.004836, -0.004836, 0.06953), (-6.564e-10, -0.006839, 0.06953), (-0.004836, -0.004836, 0.06953), (-0.006839, 8.155e-11, 0.06953), (-0.004836, 0.004836, 0.06953)], [], [(0, 1, 3, 2), (2, 3, 5, 4), (4, 5, 7, 6), (6, 7, 9, 8), (8, 9, 11, 10), (10, 11, 13, 12), (1, 15, 23, 17), (12, 13, 15, 14), (14, 15, 1, 0), (16, 17, 23, 22, 21, 20, 19, 18), (3, 1, 17, 16), (7, 5, 18, 19), (13, 11, 21, 22), (9, 7, 19, 20), (15, 13, 22, 23), (5, 3, 16, 18), (11, 9, 20, 21)])
me_cylinder_011.polygons.foreach_set('use_smooth', [True] * 17)
me_cylinder_011.materials.append(mat_yellow)
me_cylinder_011.use_remesh_preserve_volume = False
me_cylinder_011.use_remesh_preserve_attributes = False
me_cylinder_011.use_mirror_vertex_groups = False
me_cylinder_011.update()
me_cylinder_010 = bpy.data.meshes.new('Cylinder.010')
me_cylinder_010.from_pydata([(0.0, 0.01469, 0.0), (0.0, 0.01469, 0.06395), (0.01039, 0.01039, 0.0), (0.01039, 0.01039, 0.06395), (0.01469, -6.423e-10, 0.0), (0.01469, -6.423e-10, 0.06395), (0.01039, -0.01039, 0.0), (0.01039, -0.01039, 0.06395), (0.0, -0.01469, 0.0), (-1.285e-09, -0.01469, 0.06395), (-0.01039, -0.01039, 0.0), (-0.01039, -0.01039, 0.06395), (-0.01469, 1.752e-10, 0.0), (-0.01469, 1.752e-10, 0.06395), (-0.01039, 0.01039, 0.0), (-0.01039, 0.01039, 0.06395), (0.004836, 0.004836, 0.06953), (-5.852e-11, 0.006839, 0.06953), (0.006839, -2.989e-10, 0.06953), (0.004836, -0.004836, 0.06953), (-6.564e-10, -0.006839, 0.06953), (-0.004836, -0.004836, 0.06953), (-0.006839, 8.155e-11, 0.06953), (-0.004836, 0.004836, 0.06953)], [], [(0, 1, 3, 2), (2, 3, 5, 4), (4, 5, 7, 6), (6, 7, 9, 8), (8, 9, 11, 10), (10, 11, 13, 12), (1, 15, 23, 17), (12, 13, 15, 14), (14, 15, 1, 0), (16, 17, 23, 22, 21, 20, 19, 18), (3, 1, 17, 16), (7, 5, 18, 19), (13, 11, 21, 22), (9, 7, 19, 20), (15, 13, 22, 23), (5, 3, 16, 18), (11, 9, 20, 21)])
me_cylinder_010.polygons.foreach_set('use_smooth', [True] * 17)
me_cylinder_010.materials.append(mat_yellow)
me_cylinder_010.use_remesh_preserve_volume = False
me_cylinder_010.use_remesh_preserve_attributes = False
me_cylinder_010.use_mirror_vertex_groups = False
me_cylinder_010.update()
me_cylinder_009 = bpy.data.meshes.new('Cylinder.009')
me_cylinder_009.from_pydata([(0.0, 0.01469, 0.0), (0.0, 0.01469, 0.06395), (0.01039, 0.01039, 0.0), (0.01039, 0.01039, 0.06395), (0.01469, -6.423e-10, 0.0), (0.01469, -6.423e-10, 0.06395), (0.01039, -0.01039, 0.0), (0.01039, -0.01039, 0.06395), (0.0, -0.01469, 0.0), (-1.285e-09, -0.01469, 0.06395), (-0.01039, -0.01039, 0.0), (-0.01039, -0.01039, 0.06395), (-0.01469, 1.752e-10, 0.0), (-0.01469, 1.752e-10, 0.06395), (-0.01039, 0.01039, 0.0), (-0.01039, 0.01039, 0.06395), (0.004836, 0.004836, 0.06953), (-5.852e-11, 0.006839, 0.06953), (0.006839, -2.989e-10, 0.06953), (0.004836, -0.004836, 0.06953), (-6.564e-10, -0.006839, 0.06953), (-0.004836, -0.004836, 0.06953), (-0.006839, 8.155e-11, 0.06953), (-0.004836, 0.004836, 0.06953)], [], [(0, 1, 3, 2), (2, 3, 5, 4), (4, 5, 7, 6), (6, 7, 9, 8), (8, 9, 11, 10), (10, 11, 13, 12), (1, 15, 23, 17), (12, 13, 15, 14), (14, 15, 1, 0), (16, 17, 23, 22, 21, 20, 19, 18), (3, 1, 17, 16), (7, 5, 18, 19), (13, 11, 21, 22), (9, 7, 19, 20), (15, 13, 22, 23), (5, 3, 16, 18), (11, 9, 20, 21)])
me_cylinder_009.polygons.foreach_set('use_smooth', [True] * 17)
me_cylinder_009.materials.append(mat_yellow)
me_cylinder_009.use_remesh_preserve_volume = False
me_cylinder_009.use_remesh_preserve_attributes = False
me_cylinder_009.use_mirror_vertex_groups = False
me_cylinder_009.update()
me_cylinder_008 = bpy.data.meshes.new('Cylinder.008')
me_cylinder_008.from_pydata([(0.0, 0.01469, 0.0), (0.0, 0.01469, 0.06395), (0.01039, 0.01039, 0.0), (0.01039, 0.01039, 0.06395), (0.01469, -6.423e-10, 0.0), (0.01469, -6.423e-10, 0.06395), (0.01039, -0.01039, 0.0), (0.01039, -0.01039, 0.06395), (0.0, -0.01469, 0.0), (-1.285e-09, -0.01469, 0.06395), (-0.01039, -0.01039, 0.0), (-0.01039, -0.01039, 0.06395), (-0.01469, 1.752e-10, 0.0), (-0.01469, 1.752e-10, 0.06395), (-0.01039, 0.01039, 0.0), (-0.01039, 0.01039, 0.06395), (0.004836, 0.004836, 0.06953), (-5.852e-11, 0.006839, 0.06953), (0.006839, -2.989e-10, 0.06953), (0.004836, -0.004836, 0.06953), (-6.564e-10, -0.006839, 0.06953), (-0.004836, -0.004836, 0.06953), (-0.006839, 8.155e-11, 0.06953), (-0.004836, 0.004836, 0.06953)], [], [(0, 1, 3, 2), (2, 3, 5, 4), (4, 5, 7, 6), (6, 7, 9, 8), (8, 9, 11, 10), (10, 11, 13, 12), (1, 15, 23, 17), (12, 13, 15, 14), (14, 15, 1, 0), (16, 17, 23, 22, 21, 20, 19, 18), (3, 1, 17, 16), (7, 5, 18, 19), (13, 11, 21, 22), (9, 7, 19, 20), (15, 13, 22, 23), (5, 3, 16, 18), (11, 9, 20, 21)])
me_cylinder_008.polygons.foreach_set('use_smooth', [True] * 17)
me_cylinder_008.materials.append(mat_yellow)
me_cylinder_008.use_remesh_preserve_volume = False
me_cylinder_008.use_remesh_preserve_attributes = False
me_cylinder_008.use_mirror_vertex_groups = False
me_cylinder_008.update()
me_cylinder_007 = bpy.data.meshes.new('Cylinder.007')
me_cylinder_007.from_pydata([(0.0, 0.01469, 0.0), (0.0, 0.01469, 0.06395), (0.01039, 0.01039, 0.0), (0.01039, 0.01039, 0.06395), (0.01469, -6.423e-10, 0.0), (0.01469, -6.423e-10, 0.06395), (0.01039, -0.01039, 0.0), (0.01039, -0.01039, 0.06395), (0.0, -0.01469, 0.0), (-1.285e-09, -0.01469, 0.06395), (-0.01039, -0.01039, 0.0), (-0.01039, -0.01039, 0.06395), (-0.01469, 1.752e-10, 0.0), (-0.01469, 1.752e-10, 0.06395), (-0.01039, 0.01039, 0.0), (-0.01039, 0.01039, 0.06395), (0.004836, 0.004836, 0.06953), (-5.852e-11, 0.006839, 0.06953), (0.006839, -2.989e-10, 0.06953), (0.004836, -0.004836, 0.06953), (-6.564e-10, -0.006839, 0.06953), (-0.004836, -0.004836, 0.06953), (-0.006839, 8.155e-11, 0.06953), (-0.004836, 0.004836, 0.06953)], [], [(0, 1, 3, 2), (2, 3, 5, 4), (4, 5, 7, 6), (6, 7, 9, 8), (8, 9, 11, 10), (10, 11, 13, 12), (1, 15, 23, 17), (12, 13, 15, 14), (14, 15, 1, 0), (16, 17, 23, 22, 21, 20, 19, 18), (3, 1, 17, 16), (7, 5, 18, 19), (13, 11, 21, 22), (9, 7, 19, 20), (15, 13, 22, 23), (5, 3, 16, 18), (11, 9, 20, 21)])
me_cylinder_007.polygons.foreach_set('use_smooth', [True] * 17)
me_cylinder_007.materials.append(mat_yellow)
me_cylinder_007.use_remesh_preserve_volume = False
me_cylinder_007.use_remesh_preserve_attributes = False
me_cylinder_007.use_mirror_vertex_groups = False
me_cylinder_007.update()
me_cylinder_006 = bpy.data.meshes.new('Cylinder.006')
me_cylinder_006.from_pydata([(0.0, 0.01469, 0.0), (0.0, 0.01469, 0.06395), (0.01039, 0.01039, 0.0), (0.01039, 0.01039, 0.06395), (0.01469, -6.423e-10, 0.0), (0.01469, -6.423e-10, 0.06395), (0.01039, -0.01039, 0.0), (0.01039, -0.01039, 0.06395), (0.0, -0.01469, 0.0), (-1.285e-09, -0.01469, 0.06395), (-0.01039, -0.01039, 0.0), (-0.01039, -0.01039, 0.06395), (-0.01469, 1.752e-10, 0.0), (-0.01469, 1.752e-10, 0.06395), (-0.01039, 0.01039, 0.0), (-0.01039, 0.01039, 0.06395), (0.004836, 0.004836, 0.06953), (-5.852e-11, 0.006839, 0.06953), (0.006839, -2.989e-10, 0.06953), (0.004836, -0.004836, 0.06953), (-6.564e-10, -0.006839, 0.06953), (-0.004836, -0.004836, 0.06953), (-0.006839, 8.155e-11, 0.06953), (-0.004836, 0.004836, 0.06953)], [], [(0, 1, 3, 2), (2, 3, 5, 4), (4, 5, 7, 6), (6, 7, 9, 8), (8, 9, 11, 10), (10, 11, 13, 12), (1, 15, 23, 17), (12, 13, 15, 14), (14, 15, 1, 0), (16, 17, 23, 22, 21, 20, 19, 18), (3, 1, 17, 16), (7, 5, 18, 19), (13, 11, 21, 22), (9, 7, 19, 20), (15, 13, 22, 23), (5, 3, 16, 18), (11, 9, 20, 21)])
me_cylinder_006.polygons.foreach_set('use_smooth', [True] * 17)
me_cylinder_006.materials.append(mat_yellow)
me_cylinder_006.use_remesh_preserve_volume = False
me_cylinder_006.use_remesh_preserve_attributes = False
me_cylinder_006.use_mirror_vertex_groups = False
me_cylinder_006.update()
me_cylinder_005 = bpy.data.meshes.new('Cylinder.005')
me_cylinder_005.from_pydata([(0.0, 0.01469, 0.0), (0.0, 0.01469, 0.06395), (0.01039, 0.01039, 0.0), (0.01039, 0.01039, 0.06395), (0.01469, -6.423e-10, 0.0), (0.01469, -6.423e-10, 0.06395), (0.01039, -0.01039, 0.0), (0.01039, -0.01039, 0.06395), (0.0, -0.01469, 0.0), (-1.285e-09, -0.01469, 0.06395), (-0.01039, -0.01039, 0.0), (-0.01039, -0.01039, 0.06395), (-0.01469, 1.752e-10, 0.0), (-0.01469, 1.752e-10, 0.06395), (-0.01039, 0.01039, 0.0), (-0.01039, 0.01039, 0.06395), (0.004836, 0.004836, 0.06953), (-5.852e-11, 0.006839, 0.06953), (0.006839, -2.989e-10, 0.06953), (0.004836, -0.004836, 0.06953), (-6.564e-10, -0.006839, 0.06953), (-0.004836, -0.004836, 0.06953), (-0.006839, 8.155e-11, 0.06953), (-0.004836, 0.004836, 0.06953)], [], [(0, 1, 3, 2), (2, 3, 5, 4), (4, 5, 7, 6), (6, 7, 9, 8), (8, 9, 11, 10), (10, 11, 13, 12), (1, 15, 23, 17), (12, 13, 15, 14), (14, 15, 1, 0), (16, 17, 23, 22, 21, 20, 19, 18), (3, 1, 17, 16), (7, 5, 18, 19), (13, 11, 21, 22), (9, 7, 19, 20), (15, 13, 22, 23), (5, 3, 16, 18), (11, 9, 20, 21)])
me_cylinder_005.polygons.foreach_set('use_smooth', [True] * 17)
me_cylinder_005.materials.append(mat_green)
me_cylinder_005.use_remesh_preserve_volume = False
me_cylinder_005.use_remesh_preserve_attributes = False
me_cylinder_005.use_mirror_vertex_groups = False
me_cylinder_005.update()
me_cylinder_004 = bpy.data.meshes.new('Cylinder.004')
me_cylinder_004.from_pydata([(0.0, 0.01469, 0.0), (0.0, 0.01469, 0.06395), (0.01039, 0.01039, 0.0), (0.01039, 0.01039, 0.06395), (0.01469, -6.423e-10, 0.0), (0.01469, -6.423e-10, 0.06395), (0.01039, -0.01039, 0.0), (0.01039, -0.01039, 0.06395), (0.0, -0.01469, 0.0), (-1.285e-09, -0.01469, 0.06395), (-0.01039, -0.01039, 0.0), (-0.01039, -0.01039, 0.06395), (-0.01469, 1.752e-10, 0.0), (-0.01469, 1.752e-10, 0.06395), (-0.01039, 0.01039, 0.0), (-0.01039, 0.01039, 0.06395), (0.004836, 0.004836, 0.06953), (-5.852e-11, 0.006839, 0.06953), (0.006839, -2.989e-10, 0.06953), (0.004836, -0.004836, 0.06953), (-6.564e-10, -0.006839, 0.06953), (-0.004836, -0.004836, 0.06953), (-0.006839, 8.155e-11, 0.06953), (-0.004836, 0.004836, 0.06953)], [], [(0, 1, 3, 2), (2, 3, 5, 4), (4, 5, 7, 6), (6, 7, 9, 8), (8, 9, 11, 10), (10, 11, 13, 12), (1, 15, 23, 17), (12, 13, 15, 14), (14, 15, 1, 0), (16, 17, 23, 22, 21, 20, 19, 18), (3, 1, 17, 16), (7, 5, 18, 19), (13, 11, 21, 22), (9, 7, 19, 20), (15, 13, 22, 23), (5, 3, 16, 18), (11, 9, 20, 21)])
me_cylinder_004.polygons.foreach_set('use_smooth', [True] * 17)
me_cylinder_004.materials.append(mat_green)
me_cylinder_004.use_remesh_preserve_volume = False
me_cylinder_004.use_remesh_preserve_attributes = False
me_cylinder_004.use_mirror_vertex_groups = False
me_cylinder_004.update()
me_cylinder_003 = bpy.data.meshes.new('Cylinder.003')
me_cylinder_003.from_pydata([(0.0, 0.01469, 0.0), (0.0, 0.01469, 0.06395), (0.01039, 0.01039, 0.0), (0.01039, 0.01039, 0.06395), (0.01469, -6.423e-10, 0.0), (0.01469, -6.423e-10, 0.06395), (0.01039, -0.01039, 0.0), (0.01039, -0.01039, 0.06395), (0.0, -0.01469, 0.0), (-1.285e-09, -0.01469, 0.06395), (-0.01039, -0.01039, 0.0), (-0.01039, -0.01039, 0.06395), (-0.01469, 1.752e-10, 0.0), (-0.01469, 1.752e-10, 0.06395), (-0.01039, 0.01039, 0.0), (-0.01039, 0.01039, 0.06395), (0.004836, 0.004836, 0.06953), (-5.852e-11, 0.006839, 0.06953), (0.006839, -2.989e-10, 0.06953), (0.004836, -0.004836, 0.06953), (-6.564e-10, -0.006839, 0.06953), (-0.004836, -0.004836, 0.06953), (-0.006839, 8.155e-11, 0.06953), (-0.004836, 0.004836, 0.06953)], [], [(0, 1, 3, 2), (2, 3, 5, 4), (4, 5, 7, 6), (6, 7, 9, 8), (8, 9, 11, 10), (10, 11, 13, 12), (1, 15, 23, 17), (12, 13, 15, 14), (14, 15, 1, 0), (16, 17, 23, 22, 21, 20, 19, 18), (3, 1, 17, 16), (7, 5, 18, 19), (13, 11, 21, 22), (9, 7, 19, 20), (15, 13, 22, 23), (5, 3, 16, 18), (11, 9, 20, 21)])
me_cylinder_003.polygons.foreach_set('use_smooth', [True] * 17)
me_cylinder_003.materials.append(mat_sprikle_blue)
me_cylinder_003.use_remesh_preserve_volume = False
me_cylinder_003.use_remesh_preserve_attributes = False
me_cylinder_003.use_mirror_vertex_groups = False
me_cylinder_003.update()
me_cylinder_002 = bpy.data.meshes.new('Cylinder.002')
me_cylinder_002.from_pydata([(0.0, 0.01469, 0.0), (0.0, 0.01469, 0.06395), (0.01039, 0.01039, 0.0), (0.01039, 0.01039, 0.06395), (0.01469, -6.423e-10, 0.0), (0.01469, -6.423e-10, 0.06395), (0.01039, -0.01039, 0.0), (0.01039, -0.01039, 0.06395), (0.0, -0.01469, 0.0), (-1.285e-09, -0.01469, 0.06395), (-0.01039, -0.01039, 0.0), (-0.01039, -0.01039, 0.06395), (-0.01469, 1.752e-10, 0.0), (-0.01469, 1.752e-10, 0.06395), (-0.01039, 0.01039, 0.0), (-0.01039, 0.01039, 0.06395), (0.004836, 0.004836, 0.06953), (-5.852e-11, 0.006839, 0.06953), (0.006839, -2.989e-10, 0.06953), (0.004836, -0.004836, 0.06953), (-6.564e-10, -0.006839, 0.06953), (-0.004836, -0.004836, 0.06953), (-0.006839, 8.155e-11, 0.06953), (-0.004836, 0.004836, 0.06953)], [], [(0, 1, 3, 2), (2, 3, 5, 4), (4, 5, 7, 6), (6, 7, 9, 8), (8, 9, 11, 10), (10, 11, 13, 12), (1, 15, 23, 17), (12, 13, 15, 14), (14, 15, 1, 0), (16, 17, 23, 22, 21, 20, 19, 18), (3, 1, 17, 16), (7, 5, 18, 19), (13, 11, 21, 22), (9, 7, 19, 20), (15, 13, 22, 23), (5, 3, 16, 18), (11, 9, 20, 21)])
me_cylinder_002.polygons.foreach_set('use_smooth', [True] * 17)
me_cylinder_002.materials.append(mat_sprikle_blue)
me_cylinder_002.use_remesh_preserve_volume = False
me_cylinder_002.use_remesh_preserve_attributes = False
me_cylinder_002.use_mirror_vertex_groups = False
me_cylinder_002.update()

# ---- objects
ob_torus_002 = bpy.data.objects.new('Torus.002', me_torus_003)
ob_torus_001 = bpy.data.objects.new('Torus.001', me_torus_001)
ob_camera = bpy.data.objects.new('Camera', cam_camera)
ob_cylinder = bpy.data.objects.new('Cylinder', me_cylinder_001)
ob_plane = bpy.data.objects.new('Plane', me_plane)
ob_area_002 = bpy.data.objects.new('Area.002', light_area_002)
ob_area_001 = bpy.data.objects.new('Area.001', light_area_001)
ob_area = bpy.data.objects.new('Area', light_area)
ob_plane_002 = bpy.data.objects.new('Plane.002', me_plane_002)
ob_cylinder_001 = bpy.data.objects.new('Cylinder.001', me_cylinder)
ob_sprinkle_009 = bpy.data.objects.new('sprinkle.009', me_cylinder_011)
ob_sprinkle_008 = bpy.data.objects.new('sprinkle.008', me_cylinder_010)
ob_sprinkle_007 = bpy.data.objects.new('sprinkle.007', me_cylinder_009)
ob_sprinkle_006 = bpy.data.objects.new('sprinkle.006', me_cylinder_008)
ob_sprinkle_005 = bpy.data.objects.new('sprinkle.005', me_cylinder_007)
ob_sprinkle_004 = bpy.data.objects.new('sprinkle.004', me_cylinder_006)
ob_sprinkle_003 = bpy.data.objects.new('sprinkle.003', me_cylinder_005)
ob_sprinkle_002 = bpy.data.objects.new('sprinkle.002', me_cylinder_004)
ob_sprinkle_001 = bpy.data.objects.new('sprinkle.001', me_cylinder_003)
ob_sprinkle = bpy.data.objects.new('sprinkle', me_cylinder_002)

# ---- transforms, parenting, visibility, modifiers, constraints
ob_torus_002.location = (-0.03617, -0.03615, 0.4672)
ob_torus_002.lineart.crease_threshold = 0.0
_vg = ob_torus_002.vertex_groups.new(name='Group')
_m = ob_torus_002.modifiers.new('Solidify', 'SOLIDIFY')
_m.thickness = 0.084
_m.nonmanifold_thickness_mode = 'FIXED'
_m.nonmanifold_merge_threshold = 0.0003
_m = ob_torus_002.modifiers.new('Subsurf', 'SUBSURF')
_m.uv_smooth = 'PRESERVE_CORNERS'
_m.quality = 2
_m.levels = 4
_m.show_only_control_edges = False
_m = ob_torus_002.modifiers.new('ParticleSystem 1', 'PARTICLE_SYSTEM')
ob_torus_001.location = (-0.03617, -0.03615, 0.4672)
ob_torus_001.lineart.crease_threshold = 0.0
_m = ob_torus_001.modifiers.new('Subsurf', 'SUBSURF')
_m.uv_smooth = 'PRESERVE_CORNERS'
_m.quality = 2
_m.levels = 2
_m.show_only_control_edges = False
ob_camera.location = (2.083, 9.344, 6.234)
ob_camera.rotation_euler = (1.039, -0.008927, 2.793)
ob_camera.lock_rotations_4d = False
ob_camera.empty_display_type = 'ARROWS'
ob_camera.color = (0.0, 0.0, 0.0, 0.0)
ob_camera.display_type = 'WIRE'
ob_camera.lineart.crease_threshold = 0.0
ob_cylinder.location = (-2.397, 0.5342, 1.057)
ob_cylinder.rotation_euler = (0.0, -0.0, -3.754)
ob_cylinder.lineart.crease_threshold = 0.0
_m = ob_cylinder.modifiers.new('Subsurf', 'SUBSURF')
_m.uv_smooth = 'PRESERVE_CORNERS'
_m.quality = 2
_m.levels = 5
_m.show_only_control_edges = False
ob_plane.location = (-14.22, -4.549, -0.1559)
ob_plane.rotation_euler = (-1.571, 1.571, 0.0)
ob_plane.scale = (60.53, 60.53, 60.53)
ob_plane.lineart.crease_threshold = 0.0
ob_area_002.location = (0.4476, 2.457, 9.628)
ob_area_002.rotation_euler = (-0.03989, 0.05573, -7.227e-05)
ob_area_002.scale = (4.281, 4.281, 4.281)
ob_area_002.lineart.crease_threshold = 0.0
ob_area_001.location = (-13.11, 4.436, 5.422)
ob_area_001.rotation_euler = (-0.0393, -1.448, -0.2547)
ob_area_001.scale = (4.281, 4.281, 4.281)
ob_area_001.lineart.crease_threshold = 0.0
ob_area.location = (7.835, -1.03, 5.047)
ob_area.rotation_euler = (-0.04035, 1.418, -0.0004754)
ob_area.scale = (4.281, 4.281, 4.281)
ob_area.lineart.crease_threshold = 0.0
ob_plane_002.location = (-0.07712, -0.04796, -0.04732)
ob_plane_002.scale = (3.109, 3.109, 3.109)
ob_plane_002.lineart.crease_threshold = 0.0
ob_cylinder_001.location = (-0.05584, -0.01042, -0.007623)
ob_cylinder_001.lineart.crease_threshold = 0.0
_m = ob_cylinder_001.modifiers.new('Subsurf', 'SUBSURF')
_m.uv_smooth = 'PRESERVE_CORNERS'
_m.quality = 2
_m.levels = 3
_m.show_only_control_edges = False
ob_sprinkle_009.location = (-0.9058, -0.04445, 1.267)
ob_sprinkle_009.scale = (1.0, 1.0, -0.876)
ob_sprinkle_009.lineart.crease_threshold = 0.0
_m = ob_sprinkle_009.modifiers.new('Mirror', 'MIRROR')
_m.use_axis = (False, False, True)
_m.use_clip = True
ob_sprinkle_008.location = (-0.9926, -0.07883, 1.269)
ob_sprinkle_008.scale = (1.0, 1.0, 0.4451)
ob_sprinkle_008.lineart.crease_threshold = 0.0
_m = ob_sprinkle_008.modifiers.new('Mirror', 'MIRROR')
_m.use_axis = (False, False, True)
_m.use_clip = True
ob_sprinkle_007.location = (-0.7705, 0.0147, 1.35)
ob_sprinkle_007.scale = (1.0, 1.0, -0.876)
ob_sprinkle_007.lineart.crease_threshold = 0.0
_m = ob_sprinkle_007.modifiers.new('Mirror', 'MIRROR')
_m.use_axis = (False, False, True)
_m.use_clip = True
ob_sprinkle_006.location = (-0.8573, -0.01968, 1.352)
ob_sprinkle_006.scale = (1.0, 1.0, 0.4451)
ob_sprinkle_006.lineart.crease_threshold = 0.0
_m = ob_sprinkle_006.modifiers.new('Mirror', 'MIRROR')
_m.use_axis = (False, False, True)
_m.use_clip = True
ob_sprinkle_005.location = (-0.9926, -0.07883, 1.269)
ob_sprinkle_005.scale = (1.0, 1.0, 0.4451)
ob_sprinkle_005.lineart.crease_threshold = 0.0
_m = ob_sprinkle_005.modifiers.new('Mirror', 'MIRROR')
_m.use_axis = (False, False, True)
_m.use_clip = True
ob_sprinkle_004.location = (-0.9058, -0.04445, 1.267)
ob_sprinkle_004.scale = (1.0, 1.0, -0.876)
ob_sprinkle_004.lineart.crease_threshold = 0.0
_m = ob_sprinkle_004.modifiers.new('Mirror', 'MIRROR')
_m.use_axis = (False, False, True)
_m.use_clip = True
ob_sprinkle_003.location = (-0.8818, -0.08975, 1.084)
ob_sprinkle_003.scale = (1.0, 1.0, -0.876)
ob_sprinkle_003.lineart.crease_threshold = 0.0
_m = ob_sprinkle_003.modifiers.new('Mirror', 'MIRROR')
_m.use_axis = (False, False, True)
_m.use_clip = True
ob_sprinkle_002.location = (-0.9686, -0.1241, 1.086)
ob_sprinkle_002.scale = (1.0, 1.0, 0.4451)
ob_sprinkle_002.lineart.crease_threshold = 0.0
_m = ob_sprinkle_002.modifiers.new('Mirror', 'MIRROR')
_m.use_axis = (False, False, True)
_m.use_clip = True
ob_sprinkle_001.location = (-0.7558, -0.09648, 0.9837)
ob_sprinkle_001.scale = (1.0, 1.0, 0.4451)
ob_sprinkle_001.lineart.crease_threshold = 0.0
_m = ob_sprinkle_001.modifiers.new('Mirror', 'MIRROR')
_m.use_axis = (False, False, True)
_m.use_clip = True
ob_sprinkle.location = (-0.669, -0.0621, 0.9823)
ob_sprinkle.scale = (1.0, 1.0, -0.876)
ob_sprinkle.lineart.crease_threshold = 0.0
_m = ob_sprinkle.modifiers.new('Mirror', 'MIRROR')
_m.use_axis = (False, False, True)
_m.use_clip = True

# ---- collection membership
col_collection_1.objects.link(ob_torus_002)
col_collection_1.objects.link(ob_torus_001)
col_collection_1.objects.link(ob_camera)
col_collection_2.objects.link(ob_cylinder)
col_collection_3.objects.link(ob_plane)
col_collection_3.objects.link(ob_area_002)
col_collection_3.objects.link(ob_area_001)
col_collection_3.objects.link(ob_area)
col_collection_3.objects.link(ob_plane_002)
col_collection_3.objects.link(ob_cylinder_001)
col_collection_4.objects.link(ob_sprinkle_009)
col_collection_4.objects.link(ob_sprinkle_008)
col_collection_4.objects.link(ob_sprinkle_007)
col_collection_4.objects.link(ob_sprinkle_006)
col_collection_4.objects.link(ob_sprinkle_005)
col_collection_4.objects.link(ob_sprinkle_004)
col_collection_4.objects.link(ob_sprinkle_003)
col_collection_4.objects.link(ob_sprinkle_002)
col_collection_4.objects.link(ob_sprinkle_001)
col_collection_4.objects.link(ob_sprinkle)

# ---- scene / render settings (as saved in the file)
scene.camera = ob_camera
scene.frame_start = 1; scene.frame_end = 250; scene.frame_set(0)
scene.render.engine = 'CYCLES'
scene.render.resolution_percentage = 50
scene.render.dither_intensity = 0.0
scene.cycles.use_denoising = False
scene.cycles.samples = 128
scene.cycles.sampling_pattern = 'TABULATED_SOBOL'
scene.cycles.use_adaptive_sampling = False
scene.cycles.use_light_tree = False
scene.cycles.blur_glossy = 0.0
scene.cycles.sample_clamp_indirect = 0.0
scene.view_settings.view_transform = 'Standard'
bpy.context.view_layer.update()

